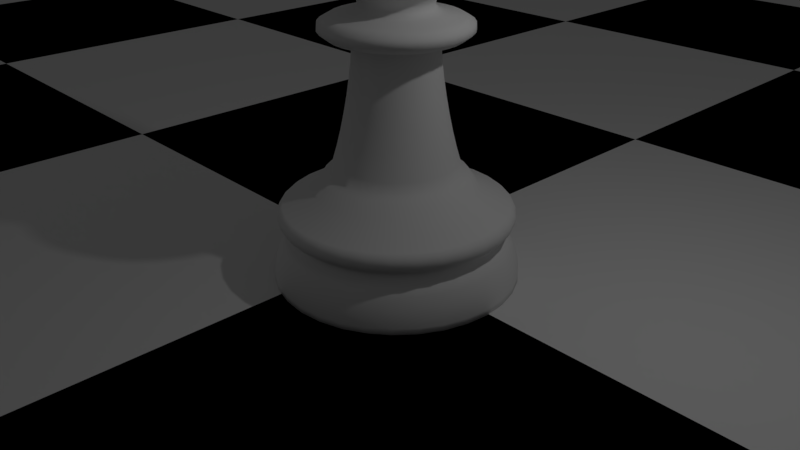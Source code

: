 # Source: chessBoard.blend  (saved by Blender 2.79.0; exported with 4.5.12 LTS)
import bpy
from mathutils import Matrix  # noqa: F401  (used for matrix-valued properties, if any)

bpy.ops.wm.read_factory_settings(use_empty=True)
scene = bpy.context.scene
scene.name = 'Scene'

# ---- collections
col_collection_1 = bpy.data.collections.new('Collection 1'); scene.collection.children.link(col_collection_1)

# ---- materials (node trees are filled in below, after node groups)
mat_white_box = bpy.data.materials.new('white_box')
mat_white_box.alpha_threshold = 0.0
mat_white_box.use_transparent_shadow = False
mat_white_box.roughness = 0.5
mat_black_box = bpy.data.materials.new('black_box')
mat_black_box.alpha_threshold = 0.0
mat_black_box.use_transparent_shadow = False
mat_black_box.diffuse_color = (0.0, 0.0, 0.0, 1.0)
mat_black_box.roughness = 0.5

# ---- material node trees

# ---- world
world_world = bpy.data.worlds.new('World'); scene.world = world_world
world_world.color = (0.05088, 0.05088, 0.05088)
world_world.use_sun_shadow = False
world_world.sun_shadow_jitter_overblur = 0.0
world_world.cycles.sampling_method = 'MANUAL'

# ---- cameras
cam_camera = bpy.data.cameras.new('Camera')
cam_camera.clip_end = 100.0
cam_camera.lens = 35.0
cam_camera.sensor_width = 32.0
cam_camera.sensor_height = 18.0
cam_camera.ortho_scale = 7.314
cam_camera.dof.focus_distance = 0.0
cam_camera.dof.aperture_fstop = 128.0

# ---- lights
light_lamp = bpy.data.lights.new('Lamp', 'POINT')
light_lamp.transmission_factor = 0.0
light_lamp.cutoff_distance = 30.0
light_lamp.energy = 100.0
light_lamp.shadow_buffer_clip_start = 1.001
light_lamp.shadow_soft_size = 0.1
light_lamp.shadow_maximum_resolution = 0.006
light_lamp.use_absolute_resolution = True

# ---- meshes
me_cylinder = bpy.data.meshes.new('Cylinder')
me_cylinder.from_pydata([(0.0, 1.5, -1.0), (0.2926, 1.471, -1.0), (0.574, 1.386, -1.0), (0.8334, 1.247, -1.0), (0.9891, 2.46e-07, 0.1283), (1.061, 1.061, -1.0), (1.247, 0.8334, -1.0), (1.386, 0.574, -1.0), (1.471, 0.2926, -1.0), (0.9701, 0.193, 0.1283), (1.5, 1.132e-07, -1.0), (1.471, -0.2926, -1.0), (1.386, -0.574, -1.0), (1.247, -0.8334, -1.0), (0.9138, 0.3785, 0.1283), (1.061, -1.061, -1.0), (0.8334, -1.247, -1.0), (0.574, -1.386, -1.0), (0.2926, -1.471, -1.0), (0.8224, 0.5495, 0.1283), (-4.888e-07, -1.5, -1.0), (-0.2926, -1.471, -1.0), (-0.574, -1.386, -1.0), (-0.8334, -1.247, -1.0), (0.6994, 0.6994, 0.1283), (-1.061, -1.061, -1.0), (-1.247, -0.8334, -1.0), (-1.386, -0.574, -1.0), (-1.471, -0.2926, -1.0), (0.5495, 0.8224, 0.1283), (-1.5, 1.448e-06, -1.0), (-1.471, 0.2926, -1.0), (-1.386, 0.574, -1.0), (-1.247, 0.8334, -1.0), (0.3785, 0.9138, 0.1283), (-1.061, 1.061, -1.0), (-0.8334, 1.247, -1.0), (-0.574, 1.386, -1.0), (-0.2926, 1.471, -1.0), (0.193, 0.9701, 0.1283), (8.413e-08, 0.7863, 0.3472), (0.1534, 0.7712, 0.3472), (0.3009, 0.7265, 0.3472), (0.4369, 0.6538, 0.3472), (0.556, 0.556, 0.3472), (0.6538, 0.4369, 0.3472), (0.7265, 0.3009, 0.3472), (0.7712, 0.1534, 0.3472), (0.7863, 2.954e-07, 0.3472), (0.7712, -0.1534, 0.3472), (0.7265, -0.3009, 0.3472), (0.6538, -0.4369, 0.3472), (0.556, -0.556, 0.3472), (0.4369, -0.6538, 0.3472), (0.3009, -0.7265, 0.3472), (0.1534, -0.7712, 0.3472), (-1.721e-07, -0.7863, 0.3472), (-0.1534, -0.7712, 0.3472), (-0.3009, -0.7265, 0.3472), (-0.4369, -0.6538, 0.3472), (-0.556, -0.556, 0.3472), (-0.6538, -0.4369, 0.3472), (-0.7265, -0.3009, 0.3472), (-0.7712, -0.1534, 0.3472), (-0.7863, 9.953e-07, 0.3472), (-0.7712, 0.1534, 0.3472), (-0.7265, 0.3009, 0.3472), (-0.6538, 0.4369, 0.3472), (-0.556, 0.556, 0.3472), (-0.4369, 0.6538, 0.3472), (-0.3009, 0.7265, 0.3472), (-0.1534, 0.7712, 0.3472), (0.9701, -0.193, 0.1283), (0.9138, -0.3785, 0.1283), (0.8224, -0.5495, 0.1283), (0.6994, -0.6994, 0.1283), (0.5495, -0.8224, 0.1283), (0.3785, -0.9138, 0.1283), (0.193, -0.9701, 0.1283), (-2.62e-07, -0.9891, 0.1283), (-0.193, -0.9701, 0.1283), (-0.3785, -0.9138, 0.1283), (-0.5495, -0.8224, 0.1283), (-0.6994, -0.6994, 0.1283), (-0.8224, -0.5495, 0.1283), (-0.9138, -0.3785, 0.1283), (-0.9701, -0.193, 0.1283), (-0.9891, 1.126e-06, 0.1283), (-0.9701, 0.193, 0.1283), (-0.9138, 0.3785, 0.1283), (-0.8224, 0.5495, 0.1283), (-0.6994, 0.6994, 0.1283), (-0.5495, 0.8224, 0.1283), (-0.3785, 0.9138, 0.1283), (-0.193, 0.9701, 0.1283), (6.025e-08, 0.9891, 0.1283), (-2.067e-07, -0.8637, 0.3143), (0.1685, -0.8471, 0.3143), (0.3305, -0.7979, 0.3143), (0.4798, -0.7181, 0.3143), (0.6107, -0.6107, 0.3143), (0.7181, -0.4798, 0.3143), (0.7979, -0.3305, 0.3143), (0.8471, -0.1685, 0.3143), (0.8637, 2.759e-07, 0.3143), (0.8471, 0.1685, 0.3143), (0.7979, 0.3305, 0.3143), (0.7181, 0.4798, 0.3143), (0.6107, 0.6107, 0.3143), (0.4798, 0.7181, 0.3143), (0.3305, 0.7979, 0.3143), (7.476e-08, 0.8637, 0.3143), (0.1685, 0.8471, 0.3143), (-0.1685, -0.8471, 0.3143), (-0.3305, -0.7979, 0.3143), (-0.4798, -0.7181, 0.3143), (-0.6107, -0.6107, 0.3143), (-0.7181, -0.4798, 0.3143), (-0.7979, -0.3305, 0.3143), (-0.8471, -0.1685, 0.3143), (-0.8637, 1.045e-06, 0.3143), (-0.8471, 0.1685, 0.3143), (-0.7979, 0.3305, 0.3143), (-0.7181, 0.4798, 0.3143), (-0.6107, 0.6107, 0.3143), (-0.4798, 0.7181, 0.3143), (-0.3305, 0.7979, 0.3143), (-0.1685, 0.8471, 0.3143), (1.35, 1.526e-07, -0.4868), (1.5, 1.132e-07, -0.9244), (1.407, 1.376e-07, -0.5793), (1.456, 1.249e-07, -0.695), (1.489, 1.163e-07, -0.8162), (1.324, 0.2633, -0.4868), (1.471, 0.2926, -0.9244), (1.38, 0.2745, -0.5793), (1.428, 0.2841, -0.695), (1.46, 0.2904, -0.8162), (1.247, 0.5165, -0.4868), (1.386, 0.574, -0.9244), (1.3, 0.5385, -0.5793), (1.345, 0.5572, -0.695), (1.375, 0.5696, -0.8162), (1.122, 0.7499, -0.4868), (1.247, 0.8334, -0.9244), (1.17, 0.7818, -0.5793), (1.211, 0.8089, -0.695), (1.238, 0.827, -0.8162), (0.9544, 0.9544, -0.4868), (1.061, 1.061, -0.9244), (0.9951, 0.9951, -0.5793), (1.03, 1.03, -0.695), (1.053, 1.053, -0.8162), (0.7499, 1.122, -0.4868), (0.8334, 1.247, -0.9244), (0.7818, 1.17, -0.5793), (0.8089, 1.211, -0.695), (0.827, 1.238, -0.8162), (0.5165, 1.247, -0.4868), (0.574, 1.386, -0.9244), (0.5385, 1.3, -0.5793), (0.5572, 1.345, -0.695), (0.5696, 1.375, -0.8162), (0.2633, 1.324, -0.4868), (0.2926, 1.471, -0.9244), (0.2745, 1.38, -0.5793), (0.2841, 1.428, -0.695), (0.2904, 1.46, -0.8162), (1.324, -0.2633, -0.4868), (1.471, -0.2926, -0.9244), (1.38, -0.2745, -0.5793), (1.428, -0.2841, -0.695), (1.46, -0.2904, -0.8162), (1.247, -0.5165, -0.4868), (1.386, -0.574, -0.9244), (1.3, -0.5385, -0.5793), (1.345, -0.5572, -0.695), (1.375, -0.5696, -0.8162), (1.122, -0.7499, -0.4868), (1.247, -0.8334, -0.9244), (1.17, -0.7818, -0.5793), (1.211, -0.8089, -0.695), (1.238, -0.827, -0.8162), (0.9544, -0.9544, -0.4868), (1.061, -1.061, -0.9244), (0.9951, -0.9951, -0.5793), (1.03, -1.03, -0.695), (1.053, -1.053, -0.8162), (0.7499, -1.122, -0.4868), (0.8334, -1.247, -0.9244), (0.7818, -1.17, -0.5793), (0.8089, -1.211, -0.695), (0.827, -1.238, -0.8162), (0.5165, -1.247, -0.4868), (0.574, -1.386, -0.9244), (0.5385, -1.3, -0.5793), (0.5572, -1.345, -0.695), (0.5696, -1.375, -0.8162), (0.2633, -1.324, -0.4868), (0.2926, -1.471, -0.9244), (0.2745, -1.38, -0.5793), (0.2841, -1.428, -0.695), (0.2904, -1.46, -0.8162), (-4.221e-07, -1.35, -0.4868), (-4.888e-07, -1.5, -0.9244), (-4.476e-07, -1.407, -0.5793), (-4.694e-07, -1.456, -0.695), (-4.837e-07, -1.489, -0.8162), (-0.2633, -1.324, -0.4868), (-0.2926, -1.471, -0.9244), (-0.2745, -1.38, -0.5793), (-0.2841, -1.428, -0.695), (-0.2904, -1.46, -0.8162), (-0.5165, -1.247, -0.4868), (-0.574, -1.386, -0.9244), (-0.5385, -1.3, -0.5793), (-0.5572, -1.345, -0.695), (-0.5696, -1.375, -0.8162), (-0.7499, -1.122, -0.4868), (-0.8334, -1.247, -0.9244), (-0.7818, -1.17, -0.5793), (-0.8089, -1.211, -0.695), (-0.827, -1.238, -0.8162), (-0.9544, -0.9544, -0.4868), (-1.061, -1.061, -0.9244), (-0.9951, -0.9951, -0.5793), (-1.03, -1.03, -0.695), (-1.053, -1.053, -0.8162), (-1.122, -0.7499, -0.4868), (-1.247, -0.8334, -0.9244), (-1.17, -0.7818, -0.5793), (-1.211, -0.8089, -0.695), (-1.238, -0.827, -0.8162), (-1.247, -0.5165, -0.4868), (-1.386, -0.574, -0.9244), (-1.3, -0.5385, -0.5793), (-1.345, -0.5572, -0.695), (-1.375, -0.5696, -0.8162), (-1.324, -0.2633, -0.4868), (-1.471, -0.2926, -0.9244), (-1.38, -0.2745, -0.5793), (-1.428, -0.284, -0.695), (-1.46, -0.2904, -0.8162), (-1.35, 1.354e-06, -0.4868), (-1.5, 1.448e-06, -0.9244), (-1.407, 1.39e-06, -0.5793), (-1.456, 1.421e-06, -0.695), (-1.489, 1.441e-06, -0.8162), (-1.324, 0.2633, -0.4868), (-1.471, 0.2926, -0.9244), (-1.38, 0.2745, -0.5793), (-1.428, 0.2841, -0.695), (-1.46, 0.2904, -0.8162), (-1.247, 0.5165, -0.4868), (-1.386, 0.574, -0.9244), (-1.3, 0.5385, -0.5793), (-1.345, 0.5572, -0.695), (-1.375, 0.5697, -0.8162), (-1.122, 0.7499, -0.4868), (-1.247, 0.8334, -0.9244), (-1.17, 0.7818, -0.5793), (-1.211, 0.8089, -0.695), (-1.238, 0.827, -0.8162), (-0.9544, 0.9544, -0.4868), (-1.061, 1.061, -0.9244), (-0.9951, 0.9951, -0.5793), (-1.03, 1.03, -0.695), (-1.053, 1.053, -0.8162), (-0.7499, 1.122, -0.4868), (-0.8334, 1.247, -0.9244), (-0.7818, 1.17, -0.5793), (-0.8089, 1.211, -0.695), (-0.827, 1.238, -0.8162), (-0.5165, 1.247, -0.4868), (-0.574, 1.386, -0.9244), (-0.5385, 1.3, -0.5793), (-0.5572, 1.345, -0.695), (-0.5696, 1.375, -0.8162), (-0.2633, 1.324, -0.4868), (-0.2926, 1.471, -0.9244), (-0.2745, 1.38, -0.5793), (-0.284, 1.428, -0.695), (-0.2904, 1.46, -0.8162), (0.0, 1.5, -0.9244), (1.772e-08, 1.35, -0.4868), (1.397e-09, 1.489, -0.8162), (5.122e-09, 1.456, -0.695), (1.094e-08, 1.407, -0.5793), (1.366, 1.484e-07, -0.05925), (1.404, 1.385e-07, -0.2649), (1.41, 1.369e-07, -0.1), (1.433, 1.311e-07, -0.1534), (1.43, 1.315e-07, -0.2113), (1.34, 0.2665, -0.05925), (1.377, 0.2739, -0.2649), (1.383, 0.2751, -0.1), (1.405, 0.2795, -0.1534), (1.403, 0.2791, -0.2113), (1.262, 0.5228, -0.05925), (1.297, 0.5372, -0.2649), (1.303, 0.5396, -0.1), (1.324, 0.5482, -0.1534), (1.322, 0.5474, -0.2113), (1.136, 0.7589, -0.05925), (1.167, 0.7799, -0.2649), (1.172, 0.7833, -0.1), (1.191, 0.7959, -0.1534), (1.189, 0.7947, -0.2113), (0.9659, 0.9659, -0.05925), (0.9926, 0.9926, -0.2649), (0.997, 0.997, -0.1), (1.013, 1.013, -0.1534), (1.011, 1.011, -0.2113), (0.7589, 1.136, -0.05925), (0.7799, 1.167, -0.2649), (0.7833, 1.172, -0.1), (0.7959, 1.191, -0.1534), (0.7947, 1.189, -0.2113), (0.5228, 1.262, -0.05925), (0.5372, 1.297, -0.2649), (0.5396, 1.303, -0.1), (0.5482, 1.324, -0.1534), (0.5474, 1.322, -0.2113), (0.2665, 1.34, -0.05925), (0.2739, 1.377, -0.2649), (0.2751, 1.383, -0.1), (0.2795, 1.405, -0.1534), (0.2791, 1.403, -0.2113), (1.34, -0.2665, -0.05925), (1.377, -0.2739, -0.2649), (1.383, -0.2751, -0.1), (1.405, -0.2795, -0.1534), (1.403, -0.2791, -0.2113), (1.262, -0.5228, -0.05925), (1.297, -0.5372, -0.2649), (1.303, -0.5396, -0.1), (1.324, -0.5482, -0.1534), (1.322, -0.5474, -0.2113), (1.136, -0.7589, -0.05925), (1.167, -0.7799, -0.2649), (1.172, -0.7833, -0.1), (1.191, -0.7959, -0.1534), (1.189, -0.7947, -0.2113), (0.9659, -0.9659, -0.05925), (0.9926, -0.9926, -0.2649), (0.997, -0.997, -0.1), (1.013, -1.013, -0.1534), (1.011, -1.011, -0.2113), (0.7589, -1.136, -0.05925), (0.7799, -1.167, -0.2649), (0.7833, -1.172, -0.1), (0.7959, -1.191, -0.1534), (0.7947, -1.189, -0.2113), (0.5228, -1.262, -0.05925), (0.5372, -1.297, -0.2649), (0.5396, -1.303, -0.1), (0.5482, -1.324, -0.1534), (0.5474, -1.322, -0.2113), (0.2665, -1.34, -0.05925), (0.2739, -1.377, -0.2649), (0.2751, -1.383, -0.1), (0.2795, -1.405, -0.1534), (0.2791, -1.403, -0.2113), (-4.293e-07, -1.366, -0.05925), (-4.461e-07, -1.404, -0.2649), (-4.487e-07, -1.41, -0.1), (-4.589e-07, -1.433, -0.1534), (-4.577e-07, -1.43, -0.2113), (-0.2665, -1.34, -0.05925), (-0.2739, -1.377, -0.2649), (-0.2751, -1.383, -0.1), (-0.2795, -1.405, -0.1534), (-0.2791, -1.403, -0.2113), (-0.5228, -1.262, -0.05925), (-0.5372, -1.297, -0.2649), (-0.5396, -1.303, -0.1), (-0.5482, -1.324, -0.1534), (-0.5474, -1.322, -0.2113), (-0.7589, -1.136, -0.05925), (-0.7799, -1.167, -0.2649), (-0.7833, -1.172, -0.1), (-0.7959, -1.191, -0.1534), (-0.7947, -1.189, -0.2113), (-0.9659, -0.9659, -0.05925), (-0.9926, -0.9926, -0.2649), (-0.997, -0.997, -0.1), (-1.013, -1.013, -0.1534), (-1.011, -1.011, -0.2113), (-1.136, -0.7589, -0.05925), (-1.167, -0.7799, -0.2649), (-1.172, -0.7833, -0.1), (-1.191, -0.7959, -0.1534), (-1.189, -0.7947, -0.2113), (-1.262, -0.5228, -0.05925), (-1.297, -0.5372, -0.2649), (-1.303, -0.5396, -0.1), (-1.324, -0.5482, -0.1534), (-1.322, -0.5474, -0.2113), (-1.34, -0.2665, -0.05925), (-1.377, -0.2739, -0.2649), (-1.383, -0.2751, -0.1), (-1.405, -0.2795, -0.1534), (-1.403, -0.2791, -0.2113), (-1.366, 1.364e-06, -0.05925), (-1.404, 1.388e-06, -0.2649), (-1.41, 1.392e-06, -0.1), (-1.433, 1.406e-06, -0.1534), (-1.43, 1.405e-06, -0.2113), (-1.34, 0.2665, -0.05925), (-1.377, 0.2739, -0.2649), (-1.383, 0.2751, -0.1), (-1.405, 0.2795, -0.1534), (-1.403, 0.2791, -0.2113), (-1.262, 0.5228, -0.05925), (-1.297, 0.5372, -0.2649), (-1.303, 0.5396, -0.1), (-1.324, 0.5482, -0.1534), (-1.322, 0.5474, -0.2113), (-1.136, 0.7589, -0.05925), (-1.167, 0.7799, -0.2649), (-1.172, 0.7833, -0.1), (-1.191, 0.7959, -0.1534), (-1.189, 0.7947, -0.2113), (-0.9659, 0.9659, -0.05925), (-0.9926, 0.9926, -0.2649), (-0.997, 0.997, -0.1), (-1.013, 1.013, -0.1534), (-1.011, 1.011, -0.2113), (-0.7589, 1.136, -0.05925), (-0.7799, 1.167, -0.2649), (-0.7833, 1.172, -0.1), (-0.7959, 1.191, -0.1534), (-0.7947, 1.189, -0.2113), (-0.5228, 1.262, -0.05925), (-0.5372, 1.297, -0.2649), (-0.5396, 1.303, -0.1), (-0.5482, 1.324, -0.1534), (-0.5474, 1.322, -0.2113), (-0.2665, 1.34, -0.05925), (-0.2739, 1.377, -0.2649), (-0.2751, 1.383, -0.1), (-0.2795, 1.405, -0.1534), (-0.2791, 1.403, -0.2113), (1.135e-08, 1.404, -0.2649), (1.58e-08, 1.366, -0.05925), (8.382e-09, 1.43, -0.2113), (7.916e-09, 1.433, -0.1534), (1.071e-08, 1.41, -0.1), (1.306, 1.631e-07, -0.3383), (1.316, 1.611e-07, -0.4682), (1.281, 1.692e-07, -0.3635), (1.27, 1.718e-07, -0.3918), (1.272, 1.718e-07, -0.4205), (1.288, 1.68e-07, -0.4468), (1.281, 0.2548, -0.3383), (1.29, 0.2566, -0.4682), (1.257, 0.25, -0.3635), (1.245, 0.2477, -0.3918), (1.247, 0.2481, -0.4205), (1.263, 0.2512, -0.4468), (1.207, 0.4998, -0.3383), (1.215, 0.5034, -0.4682), (1.184, 0.4904, -0.3635), (1.173, 0.4859, -0.3918), (1.175, 0.4867, -0.4205), (1.19, 0.4927, -0.4468), (1.086, 0.7256, -0.3383), (1.094, 0.7309, -0.4682), (1.065, 0.7119, -0.3635), (1.056, 0.7054, -0.3918), (1.057, 0.7065, -0.4205), (1.071, 0.7153, -0.4468), (0.9235, 0.9235, -0.3383), (0.9302, 0.9302, -0.4682), (0.9061, 0.9061, -0.3635), (0.8978, 0.8978, -0.3918), (0.8993, 0.8993, -0.4205), (0.9104, 0.9104, -0.4468), (0.7256, 1.086, -0.3383), (0.7309, 1.094, -0.4682), (0.7119, 1.065, -0.3635), (0.7054, 1.056, -0.3918), (0.7065, 1.057, -0.4205), (0.7153, 1.071, -0.4468), (0.4998, 1.207, -0.3383), (0.5034, 1.215, -0.4682), (0.4904, 1.184, -0.3635), (0.4859, 1.173, -0.3918), (0.4867, 1.175, -0.4205), (0.4927, 1.19, -0.4468), (0.2548, 1.281, -0.3383), (0.2566, 1.29, -0.4682), (0.25, 1.257, -0.3635), (0.2477, 1.245, -0.3918), (0.2481, 1.247, -0.4205), (0.2512, 1.263, -0.4468), (1.281, -0.2548, -0.3383), (1.29, -0.2566, -0.4682), (1.257, -0.25, -0.3635), (1.245, -0.2477, -0.3918), (1.247, -0.2481, -0.4205), (1.263, -0.2512, -0.4468), (1.207, -0.4998, -0.3383), (1.215, -0.5034, -0.4682), (1.184, -0.4904, -0.3635), (1.173, -0.4859, -0.3918), (1.175, -0.4867, -0.4205), (1.19, -0.4927, -0.4468), (1.086, -0.7256, -0.3383), (1.094, -0.7309, -0.4682), (1.065, -0.7119, -0.3635), (1.056, -0.7054, -0.3918), (1.057, -0.7065, -0.4205), (1.071, -0.7153, -0.4468), (0.9235, -0.9235, -0.3383), (0.9302, -0.9302, -0.4682), (0.9061, -0.9061, -0.3635), (0.8978, -0.8978, -0.3918), (0.8993, -0.8993, -0.4205), (0.9104, -0.9104, -0.4468), (0.7256, -1.086, -0.3383), (0.7309, -1.094, -0.4682), (0.7119, -1.065, -0.3635), (0.7054, -1.056, -0.3918), (0.7065, -1.057, -0.4205), (0.7153, -1.071, -0.4468), (0.4998, -1.207, -0.3383), (0.5034, -1.215, -0.4682), (0.4904, -1.184, -0.3635), (0.4859, -1.173, -0.3918), (0.4867, -1.175, -0.4205), (0.4927, -1.19, -0.4468), (0.2548, -1.281, -0.3383), (0.2566, -1.29, -0.4682), (0.25, -1.257, -0.3635), (0.2477, -1.245, -0.3918), (0.2481, -1.247, -0.4205), (0.2512, -1.263, -0.4468), (-4.016e-07, -1.306, -0.3383), (-4.064e-07, -1.316, -0.4682), (-3.901e-07, -1.281, -0.3635), (-3.846e-07, -1.27, -0.3918), (-3.86e-07, -1.272, -0.4205), (-3.934e-07, -1.288, -0.4468), (-0.2548, -1.281, -0.3383), (-0.2566, -1.29, -0.4682), (-0.25, -1.257, -0.3635), (-0.2477, -1.245, -0.3918), (-0.2481, -1.247, -0.4205), (-0.2512, -1.263, -0.4468), (-0.4998, -1.207, -0.3383), (-0.5034, -1.215, -0.4682), (-0.4904, -1.184, -0.3635), (-0.4859, -1.173, -0.3918), (-0.4867, -1.175, -0.4205), (-0.4927, -1.19, -0.4468), (-0.7256, -1.086, -0.3383), (-0.7309, -1.094, -0.4682), (-0.7119, -1.065, -0.3635), (-0.7054, -1.056, -0.3918), (-0.7065, -1.057, -0.4205), (-0.7153, -1.071, -0.4468), (-0.9235, -0.9235, -0.3383), (-0.9302, -0.9302, -0.4682), (-0.9061, -0.9061, -0.3635), (-0.8978, -0.8978, -0.3918), (-0.8993, -0.8993, -0.4205), (-0.9104, -0.9104, -0.4468), (-1.086, -0.7256, -0.3383), (-1.094, -0.7309, -0.4682), (-1.065, -0.7119, -0.3635), (-1.056, -0.7054, -0.3918), (-1.057, -0.7065, -0.4205), (-1.071, -0.7153, -0.4468), (-1.207, -0.4998, -0.3383), (-1.215, -0.5034, -0.4682), (-1.184, -0.4904, -0.3635), (-1.173, -0.4859, -0.3918), (-1.175, -0.4867, -0.4205), (-1.19, -0.4927, -0.4468), (-1.281, -0.2548, -0.3383), (-1.29, -0.2566, -0.4682), (-1.257, -0.25, -0.3635), (-1.245, -0.2477, -0.3918), (-1.247, -0.2481, -0.4205), (-1.263, -0.2512, -0.4468), (-1.306, 1.326e-06, -0.3383), (-1.316, 1.332e-06, -0.4682), (-1.281, 1.31e-06, -0.3635), (-1.27, 1.302e-06, -0.3918), (-1.272, 1.304e-06, -0.4205), (-1.288, 1.314e-06, -0.4468), (-1.281, 0.2548, -0.3383), (-1.29, 0.2566, -0.4682), (-1.257, 0.25, -0.3635), (-1.245, 0.2477, -0.3918), (-1.247, 0.2481, -0.4205), (-1.263, 0.2512, -0.4468), (-1.207, 0.4998, -0.3383), (-1.215, 0.5034, -0.4682), (-1.184, 0.4904, -0.3635), (-1.173, 0.4859, -0.3918), (-1.175, 0.4867, -0.4205), (-1.19, 0.4927, -0.4468), (-1.086, 0.7256, -0.3383), (-1.094, 0.7309, -0.4682), (-1.065, 0.7119, -0.3635), (-1.056, 0.7054, -0.3918), (-1.057, 0.7065, -0.4205), (-1.071, 0.7153, -0.4468), (-0.9235, 0.9235, -0.3383), (-0.9302, 0.9302, -0.4682), (-0.9061, 0.9061, -0.3635), (-0.8978, 0.8978, -0.3918), (-0.8993, 0.8993, -0.4205), (-0.9104, 0.9104, -0.4468), (-0.7256, 1.086, -0.3383), (-0.7309, 1.094, -0.4682), (-0.7119, 1.065, -0.3635), (-0.7054, 1.056, -0.3918), (-0.7065, 1.057, -0.4205), (-0.7153, 1.071, -0.4468), (-0.4998, 1.207, -0.3383), (-0.5034, 1.215, -0.4682), (-0.4904, 1.184, -0.3635), (-0.4859, 1.173, -0.3918), (-0.4867, 1.175, -0.4205), (-0.4927, 1.19, -0.4468), (-0.2548, 1.281, -0.3383), (-0.2566, 1.29, -0.4682), (-0.25, 1.257, -0.3635), (-0.2477, 1.245, -0.3918), (-0.2481, 1.247, -0.4205), (-0.2512, 1.263, -0.4468), (2.23e-08, 1.316, -0.4682), (2.4e-08, 1.306, -0.3383), (2.596e-08, 1.288, -0.4468), (2.817e-08, 1.272, -0.4205), (2.887e-08, 1.27, -0.3918), (2.724e-08, 1.281, -0.3635), (0.4882, 0.0971, 1.874), (-0.3519, -0.3519, 1.874), (0.4598, 0.1905, 1.874), (-0.2765, -0.4138, 1.874), (0.4138, 0.2765, 1.874), (-0.1905, -0.4598, 1.874), (-0.0971, 0.4882, 1.874), (0.3519, 0.3519, 1.874), (-0.0971, -0.4882, 1.874), (-0.1905, 0.4598, 1.874), (0.2765, 0.4138, 1.874), (-6.468e-08, -0.4977, 1.874), (-0.2765, 0.4138, 1.874), (0.1905, 0.4598, 1.874), (0.0971, -0.4882, 1.874), (-0.3519, 0.3519, 1.874), (0.0971, 0.4882, 1.874), (0.1905, -0.4598, 1.874), (-0.4138, 0.2765, 1.874), (0.2765, -0.4138, 1.874), (-0.4598, 0.1905, 1.874), (0.3519, -0.3519, 1.874), (-0.4882, 0.0971, 1.874), (0.4138, -0.2765, 1.874), (-0.4977, 8.045e-07, 1.874), (0.4598, -0.1905, 1.874), (-0.4882, -0.0971, 1.874), (0.4882, -0.0971, 1.874), (-0.4598, -0.1905, 1.874), (0.4977, 3.615e-07, 1.874), (-0.4138, -0.2765, 1.874), (9.749e-08, 0.4977, 1.874), (0.534, 0.1062, 3.593), (0.6276, 0.1248, 2.518), (0.6415, 0.1276, 3.408), (0.7089, 0.141, 3.186), (0.7296, 0.1451, 2.949), (0.7016, 0.1396, 2.718), (-0.385, -0.385, 3.593), (-0.4525, -0.4525, 2.518), (-0.4625, -0.4625, 3.408), (-0.5111, -0.5111, 3.186), (-0.526, -0.526, 2.949), (-0.5058, -0.5058, 2.718), (0.503, 0.2084, 3.593), (0.5912, 0.2449, 2.518), (0.6043, 0.2503, 3.408), (0.6678, 0.2766, 3.186), (0.6873, 0.2847, 2.949), (0.6609, 0.2738, 2.718), (-0.3025, -0.4527, 3.593), (-0.3555, -0.5321, 2.518), (-0.3634, -0.5438, 3.408), (-0.4016, -0.601, 3.186), (-0.4133, -0.6185, 2.949), (-0.3974, -0.5948, 2.718), (0.4527, 0.3025, 3.593), (0.5321, 0.3555, 2.518), (0.5438, 0.3634, 3.408), (0.601, 0.4016, 3.186), (0.6185, 0.4133, 2.949), (0.5948, 0.3974, 2.718), (-0.2084, -0.503, 3.593), (-0.2449, -0.5912, 2.518), (-0.2503, -0.6043, 3.408), (-0.2766, -0.6678, 3.186), (-0.2847, -0.6873, 2.949), (-0.2738, -0.6609, 2.718), (-0.1062, 0.534, 3.593), (-0.1248, 0.6276, 2.518), (-0.1276, 0.6415, 3.408), (-0.141, 0.7089, 3.186), (-0.1451, 0.7296, 2.949), (-0.1396, 0.7016, 2.718), (0.385, 0.385, 3.593), (0.4525, 0.4525, 2.518), (0.4625, 0.4625, 3.408), (0.5111, 0.5111, 3.186), (0.526, 0.526, 2.949), (0.5058, 0.5058, 2.718), (-0.1062, -0.534, 3.593), (-0.1248, -0.6276, 2.518), (-0.1276, -0.6415, 3.408), (-0.141, -0.7089, 3.186), (-0.1451, -0.7296, 2.949), (-0.1396, -0.7016, 2.718), (-0.2084, 0.503, 3.593), (-0.2449, 0.5912, 2.518), (-0.2503, 0.6043, 3.408), (-0.2766, 0.6678, 3.186), (-0.2847, 0.6873, 2.949), (-0.2738, 0.6609, 2.718), (0.3025, 0.4527, 3.593), (0.3555, 0.5321, 2.518), (0.3634, 0.5438, 3.408), (0.4016, 0.601, 3.186), (0.4133, 0.6185, 2.949), (0.3974, 0.5948, 2.718), (-1.081e-07, -0.5445, 3.593), (-1.423e-07, -0.6399, 2.518), (-1.554e-07, -0.654, 3.408), (-1.844e-07, -0.7228, 3.186), (-1.926e-07, -0.7439, 2.949), (-1.776e-07, -0.7154, 2.718), (-0.3025, 0.4527, 3.593), (-0.3555, 0.5321, 2.518), (-0.3634, 0.5438, 3.408), (-0.4016, 0.601, 3.186), (-0.4133, 0.6185, 2.949), (-0.3974, 0.5948, 2.718), (0.2084, 0.503, 3.593), (0.2449, 0.5912, 2.518), (0.2503, 0.6043, 3.408), (0.2766, 0.6678, 3.186), (0.2847, 0.6873, 2.949), (0.2738, 0.6609, 2.718), (0.1062, -0.534, 3.593), (0.1248, -0.6276, 2.518), (0.1276, -0.6415, 3.408), (0.141, -0.7089, 3.186), (0.1451, -0.7296, 2.949), (0.1396, -0.7016, 2.718), (-0.385, 0.385, 3.593), (-0.4525, 0.4525, 2.518), (-0.4625, 0.4625, 3.408), (-0.5111, 0.5111, 3.186), (-0.526, 0.526, 2.949), (-0.5058, 0.5058, 2.718), (0.1062, 0.534, 3.593), (0.1248, 0.6276, 2.518), (0.1276, 0.6415, 3.408), (0.141, 0.7089, 3.186), (0.1451, 0.7296, 2.949), (0.1396, 0.7016, 2.718), (0.2084, -0.503, 3.593), (0.2449, -0.5912, 2.518), (0.2503, -0.6043, 3.408), (0.2766, -0.6678, 3.186), (0.2847, -0.6873, 2.949), (0.2738, -0.6609, 2.718), (-0.4527, 0.3025, 3.593), (-0.5321, 0.3555, 2.518), (-0.5438, 0.3634, 3.408), (-0.601, 0.4016, 3.186), (-0.6185, 0.4133, 2.949), (-0.5948, 0.3974, 2.718), (0.3025, -0.4527, 3.593), (0.3555, -0.5321, 2.518), (0.3634, -0.5438, 3.408), (0.4016, -0.601, 3.186), (0.4133, -0.6185, 2.949), (0.3974, -0.5948, 2.718), (-0.503, 0.2084, 3.593), (-0.5912, 0.2449, 2.518), (-0.6043, 0.2503, 3.408), (-0.6678, 0.2766, 3.186), (-0.6873, 0.2847, 2.949), (-0.6609, 0.2738, 2.718), (0.385, -0.385, 3.593), (0.4525, -0.4525, 2.518), (0.4625, -0.4625, 3.408), (0.5111, -0.5111, 3.186), (0.526, -0.526, 2.949), (0.5058, -0.5058, 2.718), (-0.534, 0.1062, 3.593), (-0.6276, 0.1248, 2.518), (-0.6415, 0.1276, 3.408), (-0.7089, 0.141, 3.186), (-0.7296, 0.1451, 2.949), (-0.7016, 0.1396, 2.718), (0.4527, -0.3025, 3.593), (0.5321, -0.3555, 2.518), (0.5438, -0.3634, 3.408), (0.601, -0.4016, 3.186), (0.6185, -0.4133, 2.949), (0.5948, -0.3974, 2.718), (-0.5445, 8.232e-07, 3.593), (-0.6399, 8.94e-07, 2.518), (-0.6541, 8.963e-07, 3.408), (-0.7228, 9.429e-07, 3.186), (-0.7439, 9.589e-07, 2.949), (-0.7154, 9.415e-07, 2.718), (0.503, -0.2084, 3.593), (0.5912, -0.2449, 2.518), (0.6043, -0.2503, 3.408), (0.6678, -0.2766, 3.186), (0.6873, -0.2847, 2.949), (0.6609, -0.2738, 2.718), (-0.534, -0.1062, 3.593), (-0.6276, -0.1248, 2.518), (-0.6415, -0.1276, 3.408), (-0.7089, -0.141, 3.186), (-0.7296, -0.1451, 2.949), (-0.7016, -0.1396, 2.718), (0.534, -0.1062, 3.593), (0.6276, -0.1248, 2.518), (0.6415, -0.1276, 3.408), (0.7089, -0.141, 3.186), (0.7296, -0.1451, 2.949), (0.7016, -0.1396, 2.718), (-0.503, -0.2084, 3.593), (-0.5912, -0.2449, 2.518), (-0.6043, -0.2503, 3.408), (-0.6678, -0.2766, 3.186), (-0.6873, -0.2847, 2.949), (-0.6609, -0.2738, 2.718), (0.6399, 3.244e-07, 2.518), (0.5445, 3.386e-07, 3.593), (0.7154, 3.056e-07, 2.718), (0.7439, 2.967e-07, 2.949), (0.7228, 3.003e-07, 3.186), (0.6541, 3.147e-07, 3.408), (-0.5321, -0.3555, 2.518), (-0.4527, -0.3025, 3.593), (-0.5948, -0.3974, 2.718), (-0.6185, -0.4133, 2.949), (-0.601, -0.4016, 3.186), (-0.5438, -0.3634, 3.408), (6.622e-08, 0.6399, 2.518), (6.934e-08, 0.5445, 3.593), (5.546e-08, 0.7154, 2.718), (5.074e-08, 0.7439, 2.949), (5.192e-08, 0.7228, 3.186), (5.753e-08, 0.6541, 3.408), (0.7622, 3.075e-07, 2.159), (0.7783, 3.046e-07, 1.927), (0.8765, 2.82e-07, 2.093), (0.8824, 2.809e-07, 2.008), (-0.6338, -0.4235, 2.159), (-0.6471, -0.4324, 1.927), (-0.7288, -0.487, 2.093), (-0.7337, -0.4902, 2.008), (6.787e-08, 0.7622, 2.159), (7.173e-08, 0.7783, 1.927), (5.885e-08, 0.8765, 2.093), (5.996e-08, 0.8824, 2.008), (0.7633, 0.1518, 1.927), (0.7476, 0.1487, 2.159), (0.8655, 0.1722, 2.008), (0.8597, 0.171, 2.093), (-0.5503, -0.5503, 1.927), (-0.539, -0.539, 2.159), (-0.624, -0.624, 2.008), (-0.6198, -0.6198, 2.093), (0.719, 0.2978, 1.927), (0.7042, 0.2917, 2.159), (0.8152, 0.3377, 2.008), (0.8098, 0.3354, 2.093), (-0.4324, -0.6471, 1.927), (-0.4235, -0.6338, 2.159), (-0.4902, -0.7337, 2.008), (-0.487, -0.7288, 2.093), (0.6471, 0.4324, 1.927), (0.6338, 0.4235, 2.159), (0.7337, 0.4902, 2.008), (0.7288, 0.487, 2.093), (-0.2978, -0.719, 1.927), (-0.2917, -0.7042, 2.159), (-0.3377, -0.8152, 2.008), (-0.3354, -0.8098, 2.093), (-0.1518, 0.7633, 1.927), (-0.1487, 0.7476, 2.159), (-0.1721, 0.8655, 2.008), (-0.171, 0.8597, 2.093), (0.5503, 0.5503, 1.927), (0.539, 0.539, 2.159), (0.624, 0.624, 2.008), (0.6198, 0.6198, 2.093), (-0.1518, -0.7633, 1.927), (-0.1487, -0.7476, 2.159), (-0.1722, -0.8655, 2.008), (-0.171, -0.8597, 2.093), (-0.2978, 0.719, 1.927), (-0.2917, 0.7042, 2.159), (-0.3377, 0.8152, 2.008), (-0.3354, 0.8098, 2.093), (0.4324, 0.6471, 1.927), (0.4235, 0.6338, 2.159), (0.4902, 0.7337, 2.008), (0.487, 0.7288, 2.093), (-1.819e-07, -0.7783, 1.927), (-1.805e-07, -0.7622, 2.159), (-2.28e-07, -0.8824, 2.008), (-2.275e-07, -0.8765, 2.093), (-0.4324, 0.6471, 1.927), (-0.4235, 0.6338, 2.159), (-0.4902, 0.7337, 2.008), (-0.487, 0.7288, 2.093), (0.2978, 0.719, 1.927), (0.2917, 0.7042, 2.159), (0.3377, 0.8152, 2.008), (0.3354, 0.8098, 2.093), (0.1518, -0.7633, 1.927), (0.1487, -0.7476, 2.159), (0.1722, -0.8655, 2.008), (0.171, -0.8597, 2.093), (-0.5503, 0.5503, 1.927), (-0.539, 0.539, 2.159), (-0.624, 0.624, 2.008), (-0.6198, 0.6198, 2.093), (0.1518, 0.7633, 1.927), (0.1487, 0.7476, 2.159), (0.1722, 0.8655, 2.008), (0.171, 0.8597, 2.093), (0.2978, -0.719, 1.927), (0.2917, -0.7042, 2.159), (0.3377, -0.8152, 2.008), (0.3354, -0.8098, 2.093), (-0.6471, 0.4324, 1.927), (-0.6338, 0.4235, 2.159), (-0.7337, 0.4902, 2.008), (-0.7288, 0.487, 2.093), (0.4324, -0.6471, 1.927), (0.4235, -0.6338, 2.159), (0.4902, -0.7337, 2.008), (0.487, -0.7288, 2.093), (-0.719, 0.2978, 1.927), (-0.7042, 0.2917, 2.159), (-0.8152, 0.3377, 2.008), (-0.8098, 0.3354, 2.093), (0.5503, -0.5503, 1.927), (0.539, -0.539, 2.159), (0.624, -0.624, 2.008), (0.6198, -0.6198, 2.093), (-0.7633, 0.1518, 1.927), (-0.7476, 0.1487, 2.159), (-0.8655, 0.1722, 2.008), (-0.8597, 0.171, 2.093), (0.6471, -0.4324, 1.927), (0.6338, -0.4235, 2.159), (0.7337, -0.4902, 2.008), (0.7288, -0.487, 2.093), (-0.7783, 9.973e-07, 1.927), (-0.7622, 9.86e-07, 2.159), (-0.8824, 1.066e-06, 2.008), (-0.8765, 1.063e-06, 2.093), (0.719, -0.2978, 1.927), (0.7042, -0.2917, 2.159), (0.8152, -0.3377, 2.008), (0.8098, -0.3354, 2.093), (-0.7633, -0.1518, 1.927), (-0.7476, -0.1487, 2.159), (-0.8655, -0.1721, 2.008), (-0.8597, -0.171, 2.093), (0.7633, -0.1518, 1.927), (0.7476, -0.1487, 2.159), (0.8655, -0.1722, 2.008), (0.8597, -0.171, 2.093), (-0.719, -0.2978, 1.927), (-0.7042, -0.2917, 2.159), (-0.8152, -0.3377, 2.008), (-0.8098, -0.3354, 2.093), (0.4918, 0.09783, 1.805), (0.7289, 0.145, 0.4828), (0.5048, 0.1004, 1.638), (0.5272, 0.1049, 1.448), (0.558, 0.111, 1.242), (0.5955, 0.1185, 1.033), (0.638, 0.1269, 0.83), (0.6832, 0.1359, 0.6435), (0.7432, 3.055e-07, 0.4828), (0.5014, 3.608e-07, 1.805), (0.6966, 3.164e-07, 0.6435), (0.6505, 3.27e-07, 0.83), (0.6072, 3.369e-07, 1.033), (0.5689, 3.458e-07, 1.242), (0.5376, 3.529e-07, 1.448), (0.5147, 3.58e-07, 1.638), (-0.3546, -0.3546, 1.805), (-0.5255, -0.5255, 0.4828), (-0.3639, -0.3639, 1.638), (-0.3801, -0.3801, 1.448), (-0.4023, -0.4023, 1.242), (-0.4294, -0.4294, 1.033), (-0.46, -0.46, 0.83), (-0.4926, -0.4926, 0.6435), (-0.618, -0.4129, 0.4828), (-0.4169, -0.2786, 1.805), (-0.5792, -0.387, 0.6435), (-0.5409, -0.3614, 0.83), (-0.5049, -0.3374, 1.033), (-0.4731, -0.3161, 1.242), (-0.447, -0.2987, 1.448), (-0.4279, -0.2859, 1.638), (0.4633, 0.1919, 1.805), (0.6866, 0.2844, 0.4828), (0.4755, 0.197, 1.638), (0.4966, 0.2057, 1.448), (0.5256, 0.2177, 1.242), (0.561, 0.2324, 1.033), (0.601, 0.2489, 0.83), (0.6436, 0.2666, 0.6435), (-0.2786, -0.4169, 1.805), (-0.4129, -0.618, 0.4828), (-0.2859, -0.4279, 1.638), (-0.2987, -0.447, 1.448), (-0.3161, -0.4731, 1.242), (-0.3374, -0.5049, 1.033), (-0.3614, -0.5409, 0.83), (-0.387, -0.5792, 0.6435), (0.4169, 0.2786, 1.805), (0.618, 0.4129, 0.4828), (0.4279, 0.2859, 1.638), (0.447, 0.2987, 1.448), (0.4731, 0.3161, 1.242), (0.5049, 0.3374, 1.033), (0.5409, 0.3614, 0.83), (0.5792, 0.387, 0.6435), (-0.1919, -0.4633, 1.805), (-0.2844, -0.6866, 0.4828), (-0.197, -0.4755, 1.638), (-0.2057, -0.4966, 1.448), (-0.2177, -0.5256, 1.242), (-0.2324, -0.561, 1.033), (-0.2489, -0.601, 0.83), (-0.2666, -0.6436, 0.6435), (-0.09783, 0.4918, 1.805), (-0.145, 0.7289, 0.4828), (-0.1004, 0.5048, 1.638), (-0.1049, 0.5272, 1.448), (-0.111, 0.558, 1.242), (-0.1185, 0.5955, 1.033), (-0.1269, 0.638, 0.83), (-0.1359, 0.6832, 0.6435), (8.781e-08, 0.7432, 0.4828), (9.822e-08, 0.5014, 1.805), (9.156e-08, 0.6966, 0.6435), (9.476e-08, 0.6505, 0.83), (9.709e-08, 0.6072, 1.033), (9.884e-08, 0.5689, 1.242), (9.965e-08, 0.5376, 1.448), (9.936e-08, 0.5147, 1.638), (0.3546, 0.3546, 1.805), (0.5255, 0.5255, 0.4828), (0.3639, 0.3639, 1.638), (0.3801, 0.3801, 1.448), (0.4023, 0.4023, 1.242), (0.4294, 0.4294, 1.033), (0.46, 0.46, 0.83), (0.4926, 0.4926, 0.6435), (-0.09783, -0.4918, 1.805), (-0.145, -0.7289, 0.4828), (-0.1004, -0.5048, 1.638), (-0.1049, -0.5272, 1.448), (-0.111, -0.558, 1.242), (-0.1185, -0.5955, 1.033), (-0.1269, -0.638, 0.83), (-0.1359, -0.6832, 0.6435), (-0.1919, 0.4633, 1.805), (-0.2844, 0.6866, 0.4828), (-0.197, 0.4755, 1.638), (-0.2057, 0.4966, 1.448), (-0.2177, 0.5256, 1.242), (-0.2324, 0.561, 1.033), (-0.2489, 0.601, 0.83), (-0.2666, 0.6436, 0.6435), (0.2786, 0.4169, 1.805), (0.4129, 0.618, 0.4828), (0.2859, 0.4279, 1.638), (0.2987, 0.447, 1.448), (0.3161, 0.4731, 1.242), (0.3374, 0.5049, 1.033), (0.3614, 0.5409, 0.83), (0.387, 0.5792, 0.6435), (-6.517e-08, -0.5014, 1.805), (-1.544e-07, -0.7432, 0.4828), (-6.834e-08, -0.5147, 1.638), (-7.544e-08, -0.5376, 1.448), (-8.65e-08, -0.5689, 1.242), (-1.007e-07, -0.6072, 1.033), (-1.171e-07, -0.6505, 0.83), (-1.354e-07, -0.6966, 0.6435), (-0.2786, 0.4169, 1.805), (-0.4129, 0.618, 0.4828), (-0.2859, 0.4279, 1.638), (-0.2987, 0.447, 1.448), (-0.3161, 0.4731, 1.242), (-0.3374, 0.5049, 1.033), (-0.3614, 0.5409, 0.83), (-0.387, 0.5792, 0.6435), (0.1919, 0.4633, 1.805), (0.2844, 0.6866, 0.4828), (0.197, 0.4755, 1.638), (0.2057, 0.4966, 1.448), (0.2177, 0.5256, 1.242), (0.2324, 0.561, 1.033), (0.2489, 0.601, 0.83), (0.2666, 0.6436, 0.6435), (0.09783, -0.4918, 1.805), (0.145, -0.7289, 0.4828), (0.1004, -0.5048, 1.638), (0.1049, -0.5272, 1.448), (0.111, -0.558, 1.242), (0.1185, -0.5955, 1.033), (0.1269, -0.638, 0.83), (0.1359, -0.6832, 0.6435), (-0.3546, 0.3546, 1.805), (-0.5255, 0.5255, 0.4828), (-0.3639, 0.3639, 1.638), (-0.3801, 0.3801, 1.448), (-0.4023, 0.4023, 1.242), (-0.4294, 0.4294, 1.033), (-0.46, 0.46, 0.83), (-0.4926, 0.4926, 0.6435), (0.09783, 0.4918, 1.805), (0.145, 0.7289, 0.4828), (0.1004, 0.5048, 1.638), (0.1049, 0.5272, 1.448), (0.111, 0.558, 1.242), (0.1185, 0.5955, 1.033), (0.1269, 0.638, 0.83), (0.1359, 0.6832, 0.6435), (0.1919, -0.4633, 1.805), (0.2844, -0.6866, 0.4828), (0.197, -0.4755, 1.638), (0.2057, -0.4966, 1.448), (0.2177, -0.5256, 1.242), (0.2324, -0.561, 1.033), (0.2489, -0.601, 0.83), (0.2666, -0.6436, 0.6435), (-0.4169, 0.2786, 1.805), (-0.618, 0.4129, 0.4828), (-0.4279, 0.2859, 1.638), (-0.447, 0.2987, 1.448), (-0.4731, 0.3161, 1.242), (-0.5049, 0.3374, 1.033), (-0.5409, 0.3614, 0.83), (-0.5792, 0.387, 0.6435), (0.2786, -0.4169, 1.805), (0.4129, -0.618, 0.4828), (0.2859, -0.4279, 1.638), (0.2987, -0.447, 1.448), (0.3161, -0.4731, 1.242), (0.3374, -0.5049, 1.033), (0.3614, -0.5409, 0.83), (0.387, -0.5792, 0.6435), (-0.4633, 0.1919, 1.805), (-0.6866, 0.2844, 0.4828), (-0.4755, 0.197, 1.638), (-0.4966, 0.2057, 1.448), (-0.5256, 0.2177, 1.242), (-0.561, 0.2324, 1.033), (-0.601, 0.2489, 0.83), (-0.6436, 0.2666, 0.6435), (0.3546, -0.3546, 1.805), (0.5255, -0.5255, 0.4828), (0.3639, -0.3639, 1.638), (0.3801, -0.3801, 1.448), (0.4023, -0.4023, 1.242), (0.4294, -0.4294, 1.033), (0.46, -0.46, 0.83), (0.4926, -0.4926, 0.6435), (-0.4918, 0.09783, 1.805), (-0.7289, 0.145, 0.4828), (-0.5048, 0.1004, 1.638), (-0.5272, 0.1049, 1.448), (-0.558, 0.111, 1.242), (-0.5955, 0.1185, 1.033), (-0.638, 0.1269, 0.83), (-0.6832, 0.1359, 0.6435), (0.4169, -0.2786, 1.805), (0.618, -0.4129, 0.4828), (0.4279, -0.2859, 1.638), (0.447, -0.2987, 1.448), (0.4731, -0.3161, 1.242), (0.5049, -0.3374, 1.033), (0.5409, -0.3614, 0.83), (0.5792, -0.387, 0.6435), (-0.5014, 8.071e-07, 1.805), (-0.7432, 9.671e-07, 0.4828), (-0.5147, 8.162e-07, 1.638), (-0.5376, 8.316e-07, 1.448), (-0.5689, 8.524e-07, 1.242), (-0.6072, 8.775e-07, 1.033), (-0.6505, 9.063e-07, 0.83), (-0.6966, 9.364e-07, 0.6435), (0.4633, -0.1919, 1.805), (0.6866, -0.2844, 0.4828), (0.4755, -0.197, 1.638), (0.4966, -0.2057, 1.448), (0.5256, -0.2177, 1.242), (0.561, -0.2324, 1.033), (0.601, -0.2489, 0.83), (0.6436, -0.2666, 0.6435), (-0.4918, -0.09783, 1.805), (-0.7289, -0.145, 0.4828), (-0.5048, -0.1004, 1.638), (-0.5272, -0.1049, 1.448), (-0.558, -0.111, 1.242), (-0.5955, -0.1185, 1.033), (-0.638, -0.1269, 0.83), (-0.6832, -0.1359, 0.6435), (0.4918, -0.09783, 1.805), (0.7289, -0.145, 0.4828), (0.5048, -0.1004, 1.638), (0.5272, -0.1049, 1.448), (0.558, -0.111, 1.242), (0.5955, -0.1185, 1.033), (0.638, -0.1269, 0.83), (0.6832, -0.1359, 0.6435), (-0.4633, -0.1919, 1.805), (-0.6866, -0.2844, 0.4828), (-0.4755, -0.197, 1.638), (-0.4966, -0.2057, 1.448), (-0.5256, -0.2177, 1.242), (-0.561, -0.2324, 1.033), (-0.601, -0.2489, 0.83), (-0.6436, -0.2666, 0.6435), (0.4874, 0.09696, 2.405), (0.5369, 0.1068, 2.2), (0.4308, 0.08569, 2.342), (0.4203, 0.0836, 2.28), (0.4575, 0.09101, 2.23), (-0.3514, -0.3514, 2.405), (-0.3871, -0.3871, 2.2), (-0.3106, -0.3106, 2.342), (-0.303, -0.303, 2.28), (-0.3299, -0.3299, 2.23), (0.4592, 0.1902, 2.405), (0.5057, 0.2095, 2.2), (0.4058, 0.1681, 2.342), (0.3959, 0.164, 2.28), (0.431, 0.1785, 2.23), (-0.2761, -0.4132, 2.405), (-0.3041, -0.4551, 2.2), (-0.244, -0.3652, 2.342), (-0.2381, -0.3563, 2.28), (-0.2592, -0.3879, 2.23), (0.4132, 0.2761, 2.405), (0.4551, 0.3041, 2.2), (0.3652, 0.244, 2.342), (0.3563, 0.2381, 2.28), (0.3879, 0.2592, 2.23), (-0.1902, -0.4592, 2.405), (-0.2095, -0.5057, 2.2), (-0.1681, -0.4058, 2.342), (-0.164, -0.3959, 2.28), (-0.1785, -0.431, 2.23), (-0.09696, 0.4874, 2.405), (-0.1068, 0.5369, 2.2), (-0.08569, 0.4308, 2.342), (-0.0836, 0.4203, 2.28), (-0.09101, 0.4575, 2.23), (0.3514, 0.3514, 2.405), (0.3871, 0.3871, 2.2), (0.3106, 0.3106, 2.342), (0.303, 0.303, 2.28), (0.3299, 0.3299, 2.23), (-0.09696, -0.4874, 2.405), (-0.1068, -0.5369, 2.2), (-0.08569, -0.4308, 2.342), (-0.0836, -0.4203, 2.28), (-0.09101, -0.4575, 2.23), (-0.1902, 0.4592, 2.405), (-0.2095, 0.5057, 2.2), (-0.1681, 0.4058, 2.342), (-0.164, 0.3959, 2.28), (-0.1785, 0.431, 2.23), (0.2761, 0.4132, 2.405), (0.3041, 0.4551, 2.2), (0.244, 0.3652, 2.342), (0.2381, 0.3563, 2.28), (0.2592, 0.3879, 2.23), (-7.833e-08, -0.497, 2.405), (-9.197e-08, -0.5474, 2.2), (-5.192e-08, -0.4392, 2.342), (-4.517e-08, -0.4285, 2.28), (-5.891e-08, -0.4665, 2.23), (-0.2761, 0.4132, 2.405), (-0.3041, 0.4551, 2.2), (-0.244, 0.3652, 2.342), (-0.2381, 0.3563, 2.28), (-0.2592, 0.3879, 2.23), (0.1902, 0.4592, 2.405), (0.2095, 0.5057, 2.2), (0.1681, 0.4058, 2.342), (0.164, 0.3959, 2.28), (0.1785, 0.431, 2.23), (0.09696, -0.4874, 2.405), (0.1068, -0.5369, 2.2), (0.08569, -0.4308, 2.342), (0.0836, -0.4203, 2.28), (0.09101, -0.4575, 2.23), (-0.3514, 0.3514, 2.405), (-0.3871, 0.3871, 2.2), (-0.3106, 0.3106, 2.342), (-0.303, 0.303, 2.28), (-0.3299, 0.3299, 2.23), (0.09696, 0.4874, 2.405), (0.1068, 0.5369, 2.2), (0.08569, 0.4308, 2.342), (0.0836, 0.4203, 2.28), (0.09101, 0.4575, 2.23), (0.1902, -0.4592, 2.405), (0.2095, -0.5057, 2.2), (0.1681, -0.4058, 2.342), (0.164, -0.3959, 2.28), (0.1785, -0.431, 2.23), (-0.4132, 0.2761, 2.405), (-0.4551, 0.3041, 2.2), (-0.3652, 0.244, 2.342), (-0.3563, 0.2381, 2.28), (-0.3879, 0.2592, 2.23), (0.2761, -0.4132, 2.405), (0.3041, -0.4551, 2.2), (0.244, -0.3652, 2.342), (0.2381, -0.3563, 2.28), (0.2592, -0.3879, 2.23), (-0.4592, 0.1902, 2.405), (-0.5057, 0.2095, 2.2), (-0.4058, 0.1681, 2.342), (-0.3959, 0.164, 2.28), (-0.431, 0.1785, 2.23), (0.3514, -0.3514, 2.405), (0.3871, -0.3871, 2.2), (0.3106, -0.3106, 2.342), (0.303, -0.303, 2.28), (0.3299, -0.3299, 2.23), (-0.4874, 0.09696, 2.405), (-0.5369, 0.1068, 2.2), (-0.4308, 0.08569, 2.342), (-0.4203, 0.0836, 2.28), (-0.4575, 0.09101, 2.23), (0.4132, -0.2761, 2.405), (0.4551, -0.3041, 2.2), (0.3652, -0.244, 2.342), (0.3563, -0.2381, 2.28), (0.3879, -0.2592, 2.23), (-0.497, 8.006e-07, 2.405), (-0.5474, 8.4e-07, 2.2), (-0.4392, 7.632e-07, 2.342), (-0.4285, 7.586e-07, 2.28), (-0.4665, 7.846e-07, 2.23), (0.4592, -0.1902, 2.405), (0.5057, -0.2095, 2.2), (0.4058, -0.1681, 2.342), (0.3959, -0.164, 2.28), (0.431, -0.1785, 2.23), (-0.4874, -0.09696, 2.405), (-0.5369, -0.1068, 2.2), (-0.4308, -0.08569, 2.342), (-0.4203, -0.0836, 2.28), (-0.4575, -0.09101, 2.23), (0.4874, -0.09696, 2.405), (0.5369, -0.1068, 2.2), (0.4308, -0.08569, 2.342), (0.4203, -0.0836, 2.28), (0.4575, -0.09101, 2.23), (-0.4592, -0.1902, 2.405), (-0.5057, -0.2095, 2.2), (-0.4058, -0.1681, 2.342), (-0.3959, -0.164, 2.28), (-0.431, -0.1785, 2.23), (0.5474, 3.528e-07, 2.2), (0.497, 3.582e-07, 2.405), (0.4665, 3.693e-07, 2.23), (0.4285, 3.767e-07, 2.28), (0.4392, 3.723e-07, 2.342), (-0.4551, -0.3041, 2.2), (-0.4132, -0.2761, 2.405), (-0.3879, -0.2592, 2.23), (-0.3563, -0.2381, 2.28), (-0.3652, -0.244, 2.342), (8.639e-08, 0.5474, 2.2), (8.361e-08, 0.497, 2.405), (9.313e-08, 0.4665, 2.23), (9.499e-08, 0.4285, 2.28), (9.127e-08, 0.4392, 2.342), (-0.06603, 0.3319, 3.699), (-0.007159, 0.03599, 3.772), (-0.06075, 0.3054, 3.712), (-0.05468, 0.2749, 3.724), (-0.04801, 0.2414, 3.736), (-0.04094, 0.2058, 3.746), (-0.03368, 0.1693, 3.755), (-0.02646, 0.133, 3.762), (-0.01949, 0.09801, 3.768), (-0.013, 0.06533, 3.771), (-3.446e-08, 0.0367, 3.772), (9.238e-08, 0.3385, 3.699), (-9.924e-09, 0.06661, 3.771), (1.337e-08, 0.09993, 3.768), (3.478e-08, 0.1356, 3.762), (5.354e-08, 0.1726, 3.755), (6.918e-08, 0.2098, 3.746), (8.12e-08, 0.2461, 3.736), (8.917e-08, 0.2803, 3.724), (9.296e-08, 0.3114, 3.712), (-0.1295, 0.3127, 3.699), (-0.01404, 0.0339, 3.772), (-0.1192, 0.2877, 3.712), (-0.1073, 0.2589, 3.724), (-0.09417, 0.2274, 3.736), (-0.0803, 0.1939, 3.746), (-0.06607, 0.1595, 3.755), (-0.05191, 0.1253, 3.762), (-0.03824, 0.09232, 3.768), (-0.02549, 0.06154, 3.771), (-0.188, 0.2814, 3.699), (-0.02039, 0.03051, 3.772), (-0.173, 0.2589, 3.712), (-0.1557, 0.233, 3.724), (-0.1367, 0.2046, 3.736), (-0.1166, 0.1745, 3.746), (-0.09592, 0.1436, 3.755), (-0.07535, 0.1128, 3.762), (-0.05552, 0.08309, 3.768), (-0.03701, 0.05539, 3.771), (-0.2393, 0.2393, 3.699), (-0.02595, 0.02595, 3.772), (-0.2202, 0.2202, 3.712), (-0.1982, 0.1982, 3.724), (-0.174, 0.174, 3.736), (-0.1484, 0.1484, 3.746), (-0.1221, 0.1221, 3.755), (-0.09591, 0.09591, 3.762), (-0.07066, 0.07066, 3.768), (-0.0471, 0.0471, 3.771), (-0.2814, 0.188, 3.699), (-0.03051, 0.02039, 3.772), (-0.2589, 0.173, 3.712), (-0.233, 0.1557, 3.724), (-0.2046, 0.1367, 3.736), (-0.1745, 0.1166, 3.746), (-0.1436, 0.09592, 3.755), (-0.1128, 0.07536, 3.762), (-0.08309, 0.05552, 3.768), (-0.05539, 0.03701, 3.771), (-0.3127, 0.1295, 3.699), (-0.0339, 0.01404, 3.772), (-0.2877, 0.1192, 3.712), (-0.2589, 0.1073, 3.724), (-0.2274, 0.09417, 3.736), (-0.1939, 0.0803, 3.746), (-0.1595, 0.06607, 3.755), (-0.1253, 0.05191, 3.762), (-0.09232, 0.03824, 3.768), (-0.06154, 0.02549, 3.771), (-0.3319, 0.06603, 3.699), (-0.03599, 0.00716, 3.772), (-0.3054, 0.06075, 3.712), (-0.2749, 0.05468, 3.724), (-0.2414, 0.04801, 3.736), (-0.2058, 0.04094, 3.746), (-0.1693, 0.03368, 3.755), (-0.133, 0.02646, 3.762), (-0.09801, 0.0195, 3.768), (-0.06533, 0.013, 3.771), (-0.3385, 6.866e-07, 3.699), (-0.0367, 4.042e-07, 3.772), (-0.3114, 6.674e-07, 3.712), (-0.2803, 6.43e-07, 3.724), (-0.2461, 6.143e-07, 3.736), (-0.2098, 5.82e-07, 3.746), (-0.1726, 5.472e-07, 3.755), (-0.1356, 5.109e-07, 3.762), (-0.09993, 4.742e-07, 3.768), (-0.06661, 4.383e-07, 3.771), (-0.3319, -0.06603, 3.699), (-0.03599, -0.007159, 3.772), (-0.3054, -0.06075, 3.712), (-0.2749, -0.05468, 3.724), (-0.2414, -0.04801, 3.736), (-0.2058, -0.04094, 3.746), (-0.1693, -0.03368, 3.755), (-0.133, -0.02646, 3.762), (-0.09801, -0.01949, 3.768), (-0.06533, -0.01299, 3.771), (-0.3127, -0.1295, 3.699), (-0.0339, -0.01404, 3.772), (-0.2877, -0.1192, 3.712), (-0.2589, -0.1073, 3.724), (-0.2274, -0.09417, 3.736), (-0.1939, -0.0803, 3.746), (-0.1595, -0.06607, 3.755), (-0.1253, -0.0519, 3.762), (-0.09232, -0.03824, 3.768), (-0.06154, -0.02549, 3.771), (-0.2814, -0.188, 3.699), (-0.03051, -0.02039, 3.772), (-0.2589, -0.173, 3.712), (-0.233, -0.1557, 3.724), (-0.2046, -0.1367, 3.736), (-0.1745, -0.1166, 3.746), (-0.1436, -0.09592, 3.755), (-0.1128, -0.07535, 3.762), (-0.08309, -0.05552, 3.768), (-0.05539, -0.03701, 3.771), (-0.2393, -0.2393, 3.699), (-0.02595, -0.02595, 3.772), (-0.2202, -0.2202, 3.712), (-0.1982, -0.1982, 3.724), (-0.174, -0.174, 3.736), (-0.1484, -0.1484, 3.746), (-0.1221, -0.1221, 3.755), (-0.09591, -0.09591, 3.762), (-0.07066, -0.07066, 3.768), (-0.0471, -0.0471, 3.771), (-0.188, -0.2814, 3.699), (-0.02039, -0.03051, 3.772), (-0.173, -0.2589, 3.712), (-0.1557, -0.233, 3.724), (-0.1367, -0.2046, 3.736), (-0.1166, -0.1745, 3.746), (-0.09592, -0.1436, 3.755), (-0.07535, -0.1128, 3.762), (-0.05552, -0.08309, 3.768), (-0.03701, -0.05539, 3.771), (-0.1295, -0.3127, 3.699), (-0.01404, -0.0339, 3.772), (-0.1192, -0.2877, 3.712), (-0.1073, -0.2589, 3.724), (-0.09417, -0.2274, 3.736), (-0.0803, -0.1939, 3.746), (-0.06607, -0.1595, 3.755), (-0.05191, -0.1253, 3.762), (-0.03824, -0.09232, 3.768), (-0.02549, -0.06154, 3.771), (-0.06603, -0.3319, 3.699), (-0.007159, -0.03599, 3.772), (-0.06075, -0.3054, 3.712), (-0.05468, -0.2749, 3.724), (-0.04801, -0.2414, 3.736), (-0.04094, -0.2058, 3.746), (-0.03368, -0.1693, 3.755), (-0.02646, -0.133, 3.762), (-0.01949, -0.09801, 3.768), (-0.013, -0.06533, 3.771), (-1.79e-08, -0.3385, 3.699), (1.397e-07, -0.0367, 3.772), (-5.668e-09, -0.3114, 3.712), (9.095e-09, -0.2803, 3.724), (2.593e-08, -0.2461, 3.736), (4.435e-08, -0.2098, 3.746), (6.378e-08, -0.1726, 3.755), (8.362e-08, -0.1356, 3.762), (1.033e-07, -0.09993, 3.768), (1.222e-07, -0.06661, 3.771), (0.06603, -0.3319, 3.699), (0.007159, -0.03599, 3.772), (0.06075, -0.3054, 3.712), (0.05468, -0.2749, 3.724), (0.04801, -0.2414, 3.736), (0.04094, -0.2058, 3.746), (0.03368, -0.1693, 3.755), (0.02646, -0.133, 3.762), (0.0195, -0.09801, 3.768), (0.013, -0.06533, 3.771), (0.1295, -0.3127, 3.699), (0.01404, -0.0339, 3.772), (0.1192, -0.2877, 3.712), (0.1073, -0.2589, 3.724), (0.09417, -0.2274, 3.736), (0.0803, -0.1939, 3.746), (0.06607, -0.1595, 3.755), (0.05191, -0.1253, 3.762), (0.03824, -0.09232, 3.768), (0.02549, -0.06154, 3.771), (0.188, -0.2814, 3.699), (0.02039, -0.03051, 3.772), (0.173, -0.2589, 3.712), (0.1557, -0.233, 3.724), (0.1367, -0.2046, 3.736), (0.1166, -0.1745, 3.746), (0.09592, -0.1436, 3.755), (0.07536, -0.1128, 3.762), (0.05552, -0.08309, 3.768), (0.03701, -0.05539, 3.771), (0.2393, -0.2393, 3.699), (0.02595, -0.02595, 3.772), (0.2202, -0.2202, 3.712), (0.1982, -0.1982, 3.724), (0.174, -0.174, 3.736), (0.1484, -0.1484, 3.746), (0.1221, -0.1221, 3.755), (0.09591, -0.09591, 3.762), (0.07066, -0.07066, 3.768), (0.0471, -0.0471, 3.771), (0.2814, -0.188, 3.699), (0.03051, -0.02039, 3.772), (0.2589, -0.173, 3.712), (0.233, -0.1557, 3.724), (0.2046, -0.1367, 3.736), (0.1745, -0.1166, 3.746), (0.1436, -0.09592, 3.755), (0.1128, -0.07535, 3.762), (0.08309, -0.05552, 3.768), (0.05539, -0.03701, 3.771), (0.3127, -0.1295, 3.699), (0.0339, -0.01404, 3.772), (0.2877, -0.1192, 3.712), (0.2589, -0.1073, 3.724), (0.2274, -0.09417, 3.736), (0.1939, -0.0803, 3.746), (0.1595, -0.06607, 3.755), (0.1253, -0.05191, 3.762), (0.09232, -0.03824, 3.768), (0.06154, -0.02549, 3.771), (0.3319, -0.06603, 3.699), (0.03599, -0.007159, 3.772), (0.3054, -0.06075, 3.712), (0.2749, -0.05468, 3.724), (0.2414, -0.04801, 3.736), (0.2058, -0.04094, 3.746), (0.1693, -0.03368, 3.755), (0.133, -0.02646, 3.762), (0.09801, -0.01949, 3.768), (0.06533, -0.013, 3.771), (0.3385, 3.853e-07, 3.699), (0.0367, 4.172e-07, 3.772), (0.3114, 3.909e-07, 3.712), (0.2803, 3.963e-07, 3.724), (0.2461, 4.014e-07, 3.736), (0.2098, 4.06e-07, 3.746), (0.1726, 4.099e-07, 3.755), (0.1356, 4.131e-07, 3.762), (0.09993, 4.154e-07, 3.768), (0.06661, 4.168e-07, 3.771), (0.3319, 0.06603, 3.699), (0.03599, 0.00716, 3.772), (0.3054, 0.06075, 3.712), (0.2749, 0.05468, 3.724), (0.2414, 0.04801, 3.736), (0.2058, 0.04094, 3.746), (0.1693, 0.03368, 3.755), (0.133, 0.02646, 3.762), (0.09801, 0.0195, 3.768), (0.06533, 0.013, 3.771), (0.3127, 0.1295, 3.699), (0.0339, 0.01404, 3.772), (0.2877, 0.1192, 3.712), (0.2589, 0.1073, 3.724), (0.2274, 0.09417, 3.736), (0.1939, 0.0803, 3.746), (0.1595, 0.06607, 3.755), (0.1253, 0.05191, 3.762), (0.09232, 0.03824, 3.768), (0.06154, 0.02549, 3.771), (0.2814, 0.188, 3.699), (0.03051, 0.02039, 3.772), (0.2589, 0.173, 3.712), (0.233, 0.1557, 3.724), (0.2046, 0.1367, 3.736), (0.1745, 0.1166, 3.746), (0.1436, 0.09592, 3.755), (0.1128, 0.07536, 3.762), (0.08309, 0.05552, 3.768), (0.05539, 0.03701, 3.771), (0.2393, 0.2393, 3.699), (0.02595, 0.02595, 3.772), (0.2202, 0.2202, 3.712), (0.1982, 0.1982, 3.724), (0.174, 0.174, 3.736), (0.1484, 0.1484, 3.746), (0.1221, 0.1221, 3.755), (0.09591, 0.09591, 3.762), (0.07066, 0.07066, 3.768), (0.0471, 0.0471, 3.771), (0.188, 0.2814, 3.699), (0.02039, 0.03051, 3.772), (0.173, 0.2589, 3.712), (0.1557, 0.233, 3.724), (0.1367, 0.2046, 3.736), (0.1166, 0.1745, 3.746), (0.09592, 0.1436, 3.755), (0.07536, 0.1128, 3.762), (0.05552, 0.08309, 3.768), (0.03701, 0.05539, 3.771), (0.1295, 0.3127, 3.699), (0.01404, 0.0339, 3.772), (0.1192, 0.2877, 3.712), (0.1073, 0.2589, 3.724), (0.09417, 0.2274, 3.736), (0.0803, 0.1939, 3.746), (0.06607, 0.1595, 3.755), (0.05191, 0.1253, 3.762), (0.03824, 0.09232, 3.768), (0.02549, 0.06154, 3.771), (0.06603, 0.3319, 3.699), (0.007159, 0.03599, 3.772), (0.06075, 0.3054, 3.712), (0.05468, 0.2749, 3.724), (0.04801, 0.2414, 3.736), (0.04094, 0.2058, 3.746), (0.03368, 0.1693, 3.755), (0.02646, 0.133, 3.762), (0.0195, 0.09801, 3.768), (0.013, 0.06533, 3.771)], [], [(288, 4, 72, 328), (133, 455, 449, 128), (148, 473, 467, 143), (298, 14, 9, 293), (6, 144, 139, 7), (143, 467, 461, 138), (153, 479, 473, 148), (303, 19, 14, 298), (5, 149, 144, 6), (466, 304, 299, 460), (158, 485, 479, 153), (308, 24, 19, 303), (3, 154, 149, 5), (472, 309, 304, 466), (163, 491, 485, 158), (313, 29, 24, 308), (2, 159, 154, 3), (478, 314, 309, 472), (284, 634, 491, 163), (318, 34, 29, 313), (1, 164, 159, 2), (484, 319, 314, 478), (168, 497, 503, 173), (323, 39, 34, 318), (0, 283, 164, 1), (490, 324, 319, 484), (173, 503, 509, 178), (444, 95, 39, 323), (11, 169, 174, 12), (635, 443, 324, 490), (138, 461, 455, 133), (864, 877, 1249, 1393), (7, 139, 134, 8), (0, 1, 2, 3, 5, 6, 7, 8, 10, 11, 12, 13, 15, 16, 17, 18, 20, 21, 22, 23, 25, 26, 27, 28, 30, 31, 32, 33, 35, 36, 37, 38), (127, 71, 40, 111), (126, 70, 71, 127), (125, 69, 70, 126), (124, 68, 69, 125), (123, 67, 68, 124), (122, 66, 67, 123), (121, 65, 66, 122), (120, 64, 65, 121), (119, 63, 64, 120), (118, 62, 63, 119), (117, 61, 62, 118), (116, 60, 61, 117), (115, 59, 60, 116), (114, 58, 59, 115), (113, 57, 58, 114), (96, 56, 57, 113), (97, 55, 56, 96), (98, 54, 55, 97), (99, 53, 54, 98), (100, 52, 53, 99), (101, 51, 52, 100), (102, 50, 51, 101), (103, 49, 50, 102), (104, 48, 49, 103), (105, 47, 48, 104), (106, 46, 47, 105), (107, 45, 46, 106), (108, 44, 45, 107), (109, 43, 44, 108), (110, 42, 43, 109), (112, 41, 42, 110), (111, 40, 41, 112), (8, 134, 129, 10), (448, 289, 329, 496), (128, 449, 497, 168), (293, 9, 4, 288), (496, 329, 334, 502), (12, 174, 179, 13), (328, 72, 73, 333), (178, 509, 515, 183), (502, 334, 339, 508), (13, 179, 184, 15), (333, 73, 74, 338), (183, 515, 521, 188), (508, 339, 344, 514), (15, 184, 189, 16), (338, 74, 75, 343), (188, 521, 527, 193), (514, 344, 349, 520), (16, 189, 194, 17), (343, 75, 76, 348), (193, 527, 533, 198), (520, 349, 354, 526), (17, 194, 199, 18), (348, 76, 77, 353), (198, 533, 539, 203), (526, 354, 359, 532), (18, 199, 204, 20), (353, 77, 78, 358), (538, 364, 369, 544), (532, 359, 364, 538), (544, 369, 374, 550), (358, 78, 79, 363), (203, 539, 545, 208), (21, 209, 214, 22), (20, 204, 209, 21), (363, 79, 80, 368), (368, 80, 81, 373), (550, 374, 379, 556), (22, 214, 219, 23), (373, 81, 82, 378), (208, 545, 551, 213), (556, 379, 384, 562), (23, 219, 224, 25), (378, 82, 83, 383), (213, 551, 557, 218), (562, 384, 389, 568), (25, 224, 229, 26), (383, 83, 84, 388), (218, 557, 563, 223), (568, 389, 394, 574), (26, 229, 234, 27), (388, 84, 85, 393), (223, 563, 569, 228), (574, 394, 399, 580), (27, 234, 239, 28), (393, 85, 86, 398), (228, 569, 575, 233), (580, 399, 404, 586), (28, 239, 244, 30), (398, 86, 87, 403), (233, 575, 581, 238), (586, 404, 409, 592), (30, 244, 249, 31), (403, 87, 88, 408), (238, 581, 587, 243), (592, 409, 414, 598), (31, 249, 254, 32), (408, 88, 89, 413), (243, 587, 593, 248), (598, 414, 419, 604), (32, 254, 259, 33), (413, 89, 90, 418), (248, 593, 599, 253), (604, 419, 424, 610), (33, 259, 264, 35), (418, 90, 91, 423), (253, 599, 605, 258), (610, 424, 429, 616), (35, 264, 269, 36), (423, 91, 92, 428), (258, 605, 611, 263), (616, 429, 434, 622), (36, 269, 274, 37), (428, 92, 93, 433), (263, 611, 617, 268), (622, 434, 439, 628), (37, 274, 279, 38), (433, 93, 94, 438), (268, 617, 623, 273), (628, 439, 443, 635), (38, 279, 283, 0), (438, 94, 95, 444), (273, 623, 629, 278), (278, 629, 634, 284), (95, 111, 112, 39), (39, 112, 110, 34), (34, 110, 109, 29), (29, 109, 108, 24), (24, 108, 107, 19), (19, 107, 106, 14), (14, 106, 105, 9), (9, 105, 104, 4), (4, 104, 103, 72), (72, 103, 102, 73), (73, 102, 101, 74), (74, 101, 100, 75), (75, 100, 99, 76), (76, 99, 98, 77), (77, 98, 97, 78), (78, 97, 96, 79), (79, 96, 113, 80), (80, 113, 114, 81), (81, 114, 115, 82), (82, 115, 116, 83), (83, 116, 117, 84), (84, 117, 118, 85), (85, 118, 119, 86), (86, 119, 120, 87), (87, 120, 121, 88), (88, 121, 122, 89), (89, 122, 123, 90), (90, 123, 124, 91), (91, 124, 125, 92), (92, 125, 126, 93), (93, 126, 127, 94), (94, 127, 111, 95), (284, 163, 165, 287), (287, 165, 166, 286), (286, 166, 167, 285), (285, 167, 164, 283), (163, 158, 160, 165), (165, 160, 161, 166), (166, 161, 162, 167), (167, 162, 159, 164), (158, 153, 155, 160), (160, 155, 156, 161), (161, 156, 157, 162), (162, 157, 154, 159), (153, 148, 150, 155), (155, 150, 151, 156), (156, 151, 152, 157), (157, 152, 149, 154), (148, 143, 145, 150), (150, 145, 146, 151), (151, 146, 147, 152), (152, 147, 144, 149), (143, 138, 140, 145), (145, 140, 141, 146), (146, 141, 142, 147), (147, 142, 139, 144), (138, 133, 135, 140), (140, 135, 136, 141), (141, 136, 137, 142), (142, 137, 134, 139), (133, 128, 130, 135), (135, 130, 131, 136), (136, 131, 132, 137), (137, 132, 129, 134), (128, 168, 170, 130), (130, 170, 171, 131), (131, 171, 172, 132), (132, 172, 169, 129), (168, 173, 175, 170), (170, 175, 176, 171), (171, 176, 177, 172), (172, 177, 174, 169), (173, 178, 180, 175), (175, 180, 181, 176), (176, 181, 182, 177), (177, 182, 179, 174), (178, 183, 185, 180), (180, 185, 186, 181), (181, 186, 187, 182), (182, 187, 184, 179), (183, 188, 190, 185), (185, 190, 191, 186), (186, 191, 192, 187), (187, 192, 189, 184), (188, 193, 195, 190), (190, 195, 196, 191), (191, 196, 197, 192), (192, 197, 194, 189), (193, 198, 200, 195), (195, 200, 201, 196), (196, 201, 202, 197), (197, 202, 199, 194), (198, 203, 205, 200), (200, 205, 206, 201), (201, 206, 207, 202), (202, 207, 204, 199), (203, 208, 210, 205), (205, 210, 211, 206), (206, 211, 212, 207), (207, 212, 209, 204), (208, 213, 215, 210), (210, 215, 216, 211), (211, 216, 217, 212), (212, 217, 214, 209), (213, 218, 220, 215), (215, 220, 221, 216), (216, 221, 222, 217), (217, 222, 219, 214), (218, 223, 225, 220), (220, 225, 226, 221), (221, 226, 227, 222), (222, 227, 224, 219), (223, 228, 230, 225), (225, 230, 231, 226), (226, 231, 232, 227), (227, 232, 229, 224), (228, 233, 235, 230), (230, 235, 236, 231), (231, 236, 237, 232), (232, 237, 234, 229), (233, 238, 240, 235), (235, 240, 241, 236), (236, 241, 242, 237), (237, 242, 239, 234), (238, 243, 245, 240), (240, 245, 246, 241), (241, 246, 247, 242), (242, 247, 244, 239), (243, 248, 250, 245), (245, 250, 251, 246), (246, 251, 252, 247), (247, 252, 249, 244), (248, 253, 255, 250), (250, 255, 256, 251), (251, 256, 257, 252), (252, 257, 254, 249), (253, 258, 260, 255), (255, 260, 261, 256), (256, 261, 262, 257), (257, 262, 259, 254), (258, 263, 265, 260), (260, 265, 266, 261), (261, 266, 267, 262), (262, 267, 264, 259), (263, 268, 270, 265), (265, 270, 271, 266), (266, 271, 272, 267), (267, 272, 269, 264), (268, 273, 275, 270), (270, 275, 276, 271), (271, 276, 277, 272), (272, 277, 274, 269), (273, 278, 280, 275), (275, 280, 281, 276), (276, 281, 282, 277), (277, 282, 279, 274), (278, 284, 287, 280), (280, 287, 286, 281), (281, 286, 285, 282), (282, 285, 283, 279), (10, 129, 169, 11), (444, 323, 325, 447), (447, 325, 326, 446), (446, 326, 327, 445), (445, 327, 324, 443), (323, 318, 320, 325), (325, 320, 321, 326), (326, 321, 322, 327), (327, 322, 319, 324), (318, 313, 315, 320), (320, 315, 316, 321), (321, 316, 317, 322), (322, 317, 314, 319), (313, 308, 310, 315), (315, 310, 311, 316), (316, 311, 312, 317), (317, 312, 309, 314), (308, 303, 305, 310), (310, 305, 306, 311), (311, 306, 307, 312), (312, 307, 304, 309), (303, 298, 300, 305), (305, 300, 301, 306), (306, 301, 302, 307), (307, 302, 299, 304), (298, 293, 295, 300), (300, 295, 296, 301), (301, 296, 297, 302), (302, 297, 294, 299), (293, 288, 290, 295), (295, 290, 291, 296), (296, 291, 292, 297), (297, 292, 289, 294), (288, 328, 330, 290), (290, 330, 331, 291), (291, 331, 332, 292), (292, 332, 329, 289), (328, 333, 335, 330), (330, 335, 336, 331), (331, 336, 337, 332), (332, 337, 334, 329), (333, 338, 340, 335), (335, 340, 341, 336), (336, 341, 342, 337), (337, 342, 339, 334), (338, 343, 345, 340), (340, 345, 346, 341), (341, 346, 347, 342), (342, 347, 344, 339), (343, 348, 350, 345), (345, 350, 351, 346), (346, 351, 352, 347), (347, 352, 349, 344), (348, 353, 355, 350), (350, 355, 356, 351), (351, 356, 357, 352), (352, 357, 354, 349), (353, 358, 360, 355), (355, 360, 361, 356), (356, 361, 362, 357), (357, 362, 359, 354), (358, 363, 365, 360), (360, 365, 366, 361), (361, 366, 367, 362), (362, 367, 364, 359), (363, 368, 370, 365), (365, 370, 371, 366), (366, 371, 372, 367), (367, 372, 369, 364), (368, 373, 375, 370), (370, 375, 376, 371), (371, 376, 377, 372), (372, 377, 374, 369), (373, 378, 380, 375), (375, 380, 381, 376), (376, 381, 382, 377), (377, 382, 379, 374), (378, 383, 385, 380), (380, 385, 386, 381), (381, 386, 387, 382), (382, 387, 384, 379), (383, 388, 390, 385), (385, 390, 391, 386), (386, 391, 392, 387), (387, 392, 389, 384), (388, 393, 395, 390), (390, 395, 396, 391), (391, 396, 397, 392), (392, 397, 394, 389), (393, 398, 400, 395), (395, 400, 401, 396), (396, 401, 402, 397), (397, 402, 399, 394), (398, 403, 405, 400), (400, 405, 406, 401), (401, 406, 407, 402), (402, 407, 404, 399), (403, 408, 410, 405), (405, 410, 411, 406), (406, 411, 412, 407), (407, 412, 409, 404), (408, 413, 415, 410), (410, 415, 416, 411), (411, 416, 417, 412), (412, 417, 414, 409), (413, 418, 420, 415), (415, 420, 421, 416), (416, 421, 422, 417), (417, 422, 419, 414), (418, 423, 425, 420), (420, 425, 426, 421), (421, 426, 427, 422), (422, 427, 424, 419), (423, 428, 430, 425), (425, 430, 431, 426), (426, 431, 432, 427), (427, 432, 429, 424), (428, 433, 435, 430), (430, 435, 436, 431), (431, 436, 437, 432), (432, 437, 434, 429), (433, 438, 440, 435), (435, 440, 441, 436), (436, 441, 442, 437), (437, 442, 439, 434), (438, 444, 447, 440), (440, 447, 446, 441), (441, 446, 445, 442), (442, 445, 443, 439), (460, 299, 294, 454), (635, 490, 492, 639), (639, 492, 493, 638), (638, 493, 494, 637), (637, 494, 495, 636), (636, 495, 491, 634), (490, 484, 486, 492), (492, 486, 487, 493), (493, 487, 488, 494), (494, 488, 489, 495), (495, 489, 485, 491), (484, 478, 480, 486), (486, 480, 481, 487), (487, 481, 482, 488), (488, 482, 483, 489), (489, 483, 479, 485), (478, 472, 474, 480), (480, 474, 475, 481), (481, 475, 476, 482), (482, 476, 477, 483), (483, 477, 473, 479), (472, 466, 468, 474), (474, 468, 469, 475), (475, 469, 470, 476), (476, 470, 471, 477), (477, 471, 467, 473), (466, 460, 462, 468), (468, 462, 463, 469), (469, 463, 464, 470), (470, 464, 465, 471), (471, 465, 461, 467), (460, 454, 456, 462), (462, 456, 457, 463), (463, 457, 458, 464), (464, 458, 459, 465), (465, 459, 455, 461), (454, 448, 450, 456), (456, 450, 451, 457), (457, 451, 452, 458), (458, 452, 453, 459), (459, 453, 449, 455), (448, 496, 498, 450), (450, 498, 499, 451), (451, 499, 500, 452), (452, 500, 501, 453), (453, 501, 497, 449), (496, 502, 504, 498), (498, 504, 505, 499), (499, 505, 506, 500), (500, 506, 507, 501), (501, 507, 503, 497), (502, 508, 510, 504), (504, 510, 511, 505), (505, 511, 512, 506), (506, 512, 513, 507), (507, 513, 509, 503), (508, 514, 516, 510), (510, 516, 517, 511), (511, 517, 518, 512), (512, 518, 519, 513), (513, 519, 515, 509), (514, 520, 522, 516), (516, 522, 523, 517), (517, 523, 524, 518), (518, 524, 525, 519), (519, 525, 521, 515), (520, 526, 528, 522), (522, 528, 529, 523), (523, 529, 530, 524), (524, 530, 531, 525), (525, 531, 527, 521), (526, 532, 534, 528), (528, 534, 535, 529), (529, 535, 536, 530), (530, 536, 537, 531), (531, 537, 533, 527), (532, 538, 540, 534), (534, 540, 541, 535), (535, 541, 542, 536), (536, 542, 543, 537), (537, 543, 539, 533), (538, 544, 546, 540), (540, 546, 547, 541), (541, 547, 548, 542), (542, 548, 549, 543), (543, 549, 545, 539), (544, 550, 552, 546), (546, 552, 553, 547), (547, 553, 554, 548), (548, 554, 555, 549), (549, 555, 551, 545), (550, 556, 558, 552), (552, 558, 559, 553), (553, 559, 560, 554), (554, 560, 561, 555), (555, 561, 557, 551), (556, 562, 564, 558), (558, 564, 565, 559), (559, 565, 566, 560), (560, 566, 567, 561), (561, 567, 563, 557), (562, 568, 570, 564), (564, 570, 571, 565), (565, 571, 572, 566), (566, 572, 573, 567), (567, 573, 569, 563), (568, 574, 576, 570), (570, 576, 577, 571), (571, 577, 578, 572), (572, 578, 579, 573), (573, 579, 575, 569), (574, 580, 582, 576), (576, 582, 583, 577), (577, 583, 584, 578), (578, 584, 585, 579), (579, 585, 581, 575), (580, 586, 588, 582), (582, 588, 589, 583), (583, 589, 590, 584), (584, 590, 591, 585), (585, 591, 587, 581), (586, 592, 594, 588), (588, 594, 595, 589), (589, 595, 596, 590), (590, 596, 597, 591), (591, 597, 593, 587), (592, 598, 600, 594), (594, 600, 601, 595), (595, 601, 602, 596), (596, 602, 603, 597), (597, 603, 599, 593), (598, 604, 606, 600), (600, 606, 607, 601), (601, 607, 608, 602), (602, 608, 609, 603), (603, 609, 605, 599), (604, 610, 612, 606), (606, 612, 613, 607), (607, 613, 614, 608), (608, 614, 615, 609), (609, 615, 611, 605), (610, 616, 618, 612), (612, 618, 619, 613), (613, 619, 620, 614), (614, 620, 621, 615), (615, 621, 617, 611), (616, 622, 624, 618), (618, 624, 625, 619), (619, 625, 626, 620), (620, 626, 627, 621), (621, 627, 623, 617), (622, 628, 630, 624), (624, 630, 631, 625), (625, 631, 632, 626), (626, 632, 633, 627), (627, 633, 629, 623), (628, 635, 639, 630), (630, 639, 638, 631), (631, 638, 637, 632), (632, 637, 636, 633), (633, 636, 634, 629), (454, 294, 289, 448), (708, 726, 1428, 1408), (868, 881, 1254, 1398), (881, 889, 1264, 1254), (885, 893, 1269, 1259), (889, 897, 1274, 1264), (893, 905, 1284, 1269), (872, 901, 1279, 1403), (897, 909, 1289, 1274), (901, 913, 1294, 1279), (905, 917, 1299, 1284), (909, 921, 1304, 1289), (913, 925, 1309, 1294), (917, 929, 1314, 1299), (921, 933, 1319, 1304), (925, 937, 1324, 1309), (929, 941, 1329, 1314), (933, 945, 1334, 1319), (937, 949, 1339, 1324), (941, 872, 1403, 1329), (945, 953, 1344, 1334), (949, 957, 1349, 1339), (953, 961, 1354, 1344), (957, 965, 1359, 1349), (961, 969, 1364, 1354), (965, 973, 1369, 1359), (969, 977, 1374, 1364), (973, 981, 1379, 1369), (977, 985, 1384, 1374), (981, 989, 1389, 1379), (985, 864, 1393, 1384), (989, 868, 1398, 1389), (1240, 1017, 670, 668), (1232, 1001, 669, 667), (1224, 1240, 668, 666), (1216, 1232, 667, 665), (1208, 1224, 666, 664), (1200, 1216, 665, 663), (1192, 1208, 664, 662), (1184, 1200, 663, 661), (1176, 1192, 662, 660), (1168, 1184, 661, 659), (1160, 1176, 660, 658), (1152, 1168, 659, 657), (1144, 1065, 671, 656), (1136, 1160, 658, 655), (1128, 1152, 657, 654), (1120, 1144, 656, 653), (1112, 1136, 655, 652), (1104, 1128, 654, 651), (1096, 1120, 653, 650), (1088, 1112, 652, 649), (1080, 1104, 651, 648), (1072, 1096, 650, 647), (1056, 1088, 649, 646), (1048, 1080, 648, 645), (1040, 1072, 647, 644), (1065, 1056, 646, 671), (1032, 1048, 645, 643), (1024, 1040, 644, 642), (1008, 1032, 643, 641), (992, 1024, 642, 640), (1017, 1008, 641, 670), (1001, 992, 640, 669), (46, 45, 1041, 1025), (61, 60, 1009, 1016), (63, 62, 1241, 1225), (50, 49, 1233, 1217), (64, 63, 1225, 1209), (51, 50, 1217, 1201), (65, 64, 1209, 1193), (52, 51, 1201, 1185), (66, 65, 1193, 1177), (53, 52, 1185, 1169), (67, 66, 1177, 1161), (44, 43, 1097, 1073), (54, 53, 1169, 1153), (68, 67, 1161, 1137), (55, 54, 1153, 1129), (42, 41, 1145, 1121), (69, 68, 1137, 1113), (56, 55, 1129, 1105), (43, 42, 1121, 1097), (70, 69, 1113, 1089), (57, 56, 1105, 1081), (41, 40, 1064, 1145), (40, 71, 1057, 1064), (58, 57, 1081, 1049), (71, 70, 1089, 1057), (45, 44, 1073, 1041), (59, 58, 1049, 1033), (62, 61, 1016, 1241), (49, 48, 1000, 1233), (60, 59, 1033, 1009), (47, 46, 1025, 993), (1399, 1253, 679, 852), (1394, 1248, 673, 846), (666, 668, 988, 980), (665, 667, 984, 976), (664, 666, 980, 972), (663, 665, 976, 968), (662, 664, 972, 964), (661, 663, 968, 960), (660, 662, 964, 956), (659, 661, 960, 952), (658, 660, 956, 948), (657, 659, 952, 944), (1404, 1278, 709, 858), (655, 658, 948, 936), (654, 657, 944, 932), (653, 656, 940, 928), (652, 655, 936, 924), (651, 654, 932, 920), (650, 653, 928, 916), (649, 652, 924, 912), (648, 651, 920, 908), (647, 650, 916, 904), (646, 649, 912, 900), (645, 648, 908, 896), (644, 647, 904, 892), (1248, 1258, 685, 673), (643, 645, 896, 888), (642, 644, 892, 884), (641, 643, 888, 880), (640, 642, 884, 876), (656, 671, 873, 940), (668, 670, 869, 988), (1383, 1394, 846, 835), (1388, 1399, 852, 841), (1253, 1263, 691, 679), (1258, 1268, 697, 685), (1263, 1273, 703, 691), (1268, 1283, 715, 697), (1328, 1404, 858, 769), (1273, 1288, 721, 703), (1278, 1293, 727, 709), (1283, 1298, 733, 715), (1288, 1303, 739, 721), (1293, 1308, 745, 727), (1298, 1313, 751, 733), (1303, 1318, 757, 739), (1308, 1323, 763, 745), (1313, 1328, 769, 751), (1318, 1333, 775, 757), (1323, 1338, 781, 763), (1333, 1343, 787, 775), (671, 646, 900, 873), (1338, 1348, 793, 781), (1343, 1353, 799, 787), (1348, 1358, 805, 793), (1353, 1363, 811, 799), (1358, 1368, 817, 805), (1363, 1373, 823, 811), (1368, 1378, 829, 817), (1373, 1383, 835, 823), (1378, 1388, 841, 829), (669, 640, 876, 865), (670, 641, 880, 869), (853, 678, 1528, 1518), (847, 672, 1658, 1648), (840, 853, 1518, 1508), (834, 847, 1648, 1638), (828, 840, 1508, 1498), (822, 834, 1638, 1628), (816, 828, 1498, 1488), (810, 822, 1628, 1618), (804, 816, 1488, 1478), (798, 810, 1618, 1608), (792, 804, 1478, 1468), (786, 798, 1608, 1598), (726, 744, 1438, 1428), (780, 792, 1468, 1458), (774, 786, 1598, 1588), (762, 780, 1458, 1448), (756, 774, 1588, 1578), (750, 768, 1718, 1708), (744, 762, 1448, 1438), (738, 756, 1578, 1568), (732, 750, 1708, 1698), (768, 859, 1419, 1718), (720, 738, 1568, 1558), (1409, 1429, 1439, 1449, 1459, 1469, 1479, 1489, 1499, 1509, 1519, 1529, 1539, 1549, 1559, 1569, 1579, 1589, 1599, 1609, 1619, 1629, 1639, 1649, 1659, 1669, 1679, 1689, 1699, 1709, 1719, 1418), (714, 732, 1698, 1688), (702, 720, 1558, 1548), (696, 714, 1688, 1678), (690, 702, 1548, 1538), (678, 690, 1538, 1528), (672, 684, 1668, 1658), (853, 840, 842, 857), (857, 842, 843, 856), (856, 843, 844, 855), (855, 844, 845, 854), (854, 845, 841, 852), (847, 834, 836, 851), (851, 836, 837, 850), (850, 837, 838, 849), (849, 838, 839, 848), (848, 839, 835, 846), (840, 828, 830, 842), (842, 830, 831, 843), (843, 831, 832, 844), (844, 832, 833, 845), (845, 833, 829, 841), (834, 822, 824, 836), (836, 824, 825, 837), (837, 825, 826, 838), (838, 826, 827, 839), (839, 827, 823, 835), (828, 816, 818, 830), (830, 818, 819, 831), (831, 819, 820, 832), (832, 820, 821, 833), (833, 821, 817, 829), (822, 810, 812, 824), (824, 812, 813, 825), (825, 813, 814, 826), (826, 814, 815, 827), (827, 815, 811, 823), (816, 804, 806, 818), (818, 806, 807, 819), (819, 807, 808, 820), (820, 808, 809, 821), (821, 809, 805, 817), (810, 798, 800, 812), (812, 800, 801, 813), (813, 801, 802, 814), (814, 802, 803, 815), (815, 803, 799, 811), (804, 792, 794, 806), (806, 794, 795, 807), (807, 795, 796, 808), (808, 796, 797, 809), (809, 797, 793, 805), (798, 786, 788, 800), (800, 788, 789, 801), (801, 789, 790, 802), (802, 790, 791, 803), (803, 791, 787, 799), (792, 780, 782, 794), (794, 782, 783, 795), (795, 783, 784, 796), (796, 784, 785, 797), (797, 785, 781, 793), (786, 774, 776, 788), (788, 776, 777, 789), (789, 777, 778, 790), (790, 778, 779, 791), (791, 779, 775, 787), (859, 768, 770, 863), (863, 770, 771, 862), (862, 771, 772, 861), (861, 772, 773, 860), (860, 773, 769, 858), (780, 762, 764, 782), (782, 764, 765, 783), (783, 765, 766, 784), (784, 766, 767, 785), (785, 767, 763, 781), (774, 756, 758, 776), (776, 758, 759, 777), (777, 759, 760, 778), (778, 760, 761, 779), (779, 761, 757, 775), (768, 750, 752, 770), (770, 752, 753, 771), (771, 753, 754, 772), (772, 754, 755, 773), (773, 755, 751, 769), (762, 744, 746, 764), (764, 746, 747, 765), (765, 747, 748, 766), (766, 748, 749, 767), (767, 749, 745, 763), (756, 738, 740, 758), (758, 740, 741, 759), (759, 741, 742, 760), (760, 742, 743, 761), (761, 743, 739, 757), (750, 732, 734, 752), (752, 734, 735, 753), (753, 735, 736, 754), (754, 736, 737, 755), (755, 737, 733, 751), (744, 726, 728, 746), (746, 728, 729, 747), (747, 729, 730, 748), (748, 730, 731, 749), (749, 731, 727, 745), (738, 720, 722, 740), (740, 722, 723, 741), (741, 723, 724, 742), (742, 724, 725, 743), (743, 725, 721, 739), (732, 714, 716, 734), (734, 716, 717, 735), (735, 717, 718, 736), (736, 718, 719, 737), (737, 719, 715, 733), (726, 708, 710, 728), (728, 710, 711, 729), (729, 711, 712, 730), (730, 712, 713, 731), (731, 713, 709, 727), (720, 702, 704, 722), (722, 704, 705, 723), (723, 705, 706, 724), (724, 706, 707, 725), (725, 707, 703, 721), (714, 696, 698, 716), (716, 698, 699, 717), (717, 699, 700, 718), (718, 700, 701, 719), (719, 701, 697, 715), (708, 859, 863, 710), (710, 863, 862, 711), (711, 862, 861, 712), (712, 861, 860, 713), (713, 860, 858, 709), (702, 690, 692, 704), (704, 692, 693, 705), (705, 693, 694, 706), (706, 694, 695, 707), (707, 695, 691, 703), (696, 684, 686, 698), (698, 686, 687, 699), (699, 687, 688, 700), (700, 688, 689, 701), (701, 689, 685, 697), (690, 678, 680, 692), (692, 680, 681, 693), (693, 681, 682, 694), (694, 682, 683, 695), (695, 683, 679, 691), (684, 672, 674, 686), (686, 674, 675, 687), (687, 675, 676, 688), (688, 676, 677, 689), (689, 677, 673, 685), (678, 853, 857, 680), (680, 857, 856, 681), (681, 856, 855, 682), (682, 855, 854, 683), (683, 854, 852, 679), (672, 847, 851, 674), (674, 851, 850, 675), (675, 850, 849, 676), (676, 849, 848, 677), (677, 848, 846, 673), (684, 696, 1678, 1668), (877, 864, 866, 879), (879, 866, 867, 878), (878, 867, 865, 876), (881, 868, 870, 883), (883, 870, 871, 882), (882, 871, 869, 880), (885, 877, 879, 887), (887, 879, 878, 886), (886, 878, 876, 884), (889, 881, 883, 891), (891, 883, 882, 890), (890, 882, 880, 888), (893, 885, 887, 895), (895, 887, 886, 894), (894, 886, 884, 892), (897, 889, 891, 899), (899, 891, 890, 898), (898, 890, 888, 896), (901, 872, 874, 903), (903, 874, 875, 902), (902, 875, 873, 900), (905, 893, 895, 907), (907, 895, 894, 906), (906, 894, 892, 904), (909, 897, 899, 911), (911, 899, 898, 910), (910, 898, 896, 908), (913, 901, 903, 915), (915, 903, 902, 914), (914, 902, 900, 912), (917, 905, 907, 919), (919, 907, 906, 918), (918, 906, 904, 916), (921, 909, 911, 923), (923, 911, 910, 922), (922, 910, 908, 920), (925, 913, 915, 927), (927, 915, 914, 926), (926, 914, 912, 924), (929, 917, 919, 931), (931, 919, 918, 930), (930, 918, 916, 928), (933, 921, 923, 935), (935, 923, 922, 934), (934, 922, 920, 932), (937, 925, 927, 939), (939, 927, 926, 938), (938, 926, 924, 936), (941, 929, 931, 943), (943, 931, 930, 942), (942, 930, 928, 940), (945, 933, 935, 947), (947, 935, 934, 946), (946, 934, 932, 944), (949, 937, 939, 951), (951, 939, 938, 950), (950, 938, 936, 948), (872, 941, 943, 874), (874, 943, 942, 875), (875, 942, 940, 873), (953, 945, 947, 955), (955, 947, 946, 954), (954, 946, 944, 952), (957, 949, 951, 959), (959, 951, 950, 958), (958, 950, 948, 956), (961, 953, 955, 963), (963, 955, 954, 962), (962, 954, 952, 960), (965, 957, 959, 967), (967, 959, 958, 966), (966, 958, 956, 964), (969, 961, 963, 971), (971, 963, 962, 970), (970, 962, 960, 968), (973, 965, 967, 975), (975, 967, 966, 974), (974, 966, 964, 972), (977, 969, 971, 979), (979, 971, 970, 978), (978, 970, 968, 976), (981, 973, 975, 983), (983, 975, 974, 982), (982, 974, 972, 980), (985, 977, 979, 987), (987, 979, 978, 986), (986, 978, 976, 984), (989, 981, 983, 991), (991, 983, 982, 990), (990, 982, 980, 988), (864, 985, 987, 866), (866, 987, 986, 867), (867, 986, 984, 865), (868, 989, 991, 870), (870, 991, 990, 871), (871, 990, 988, 869), (667, 669, 865, 984), (1017, 1240, 1242, 1023), (1023, 1242, 1243, 1022), (1022, 1243, 1244, 1021), (1021, 1244, 1245, 1020), (1020, 1245, 1246, 1019), (1019, 1246, 1247, 1018), (1018, 1247, 1241, 1016), (1001, 1232, 1234, 1007), (1007, 1234, 1235, 1006), (1006, 1235, 1236, 1005), (1005, 1236, 1237, 1004), (1004, 1237, 1238, 1003), (1003, 1238, 1239, 1002), (1002, 1239, 1233, 1000), (1240, 1224, 1226, 1242), (1242, 1226, 1227, 1243), (1243, 1227, 1228, 1244), (1244, 1228, 1229, 1245), (1245, 1229, 1230, 1246), (1246, 1230, 1231, 1247), (1247, 1231, 1225, 1241), (1232, 1216, 1218, 1234), (1234, 1218, 1219, 1235), (1235, 1219, 1220, 1236), (1236, 1220, 1221, 1237), (1237, 1221, 1222, 1238), (1238, 1222, 1223, 1239), (1239, 1223, 1217, 1233), (1224, 1208, 1210, 1226), (1226, 1210, 1211, 1227), (1227, 1211, 1212, 1228), (1228, 1212, 1213, 1229), (1229, 1213, 1214, 1230), (1230, 1214, 1215, 1231), (1231, 1215, 1209, 1225), (1216, 1200, 1202, 1218), (1218, 1202, 1203, 1219), (1219, 1203, 1204, 1220), (1220, 1204, 1205, 1221), (1221, 1205, 1206, 1222), (1222, 1206, 1207, 1223), (1223, 1207, 1201, 1217), (1208, 1192, 1194, 1210), (1210, 1194, 1195, 1211), (1211, 1195, 1196, 1212), (1212, 1196, 1197, 1213), (1213, 1197, 1198, 1214), (1214, 1198, 1199, 1215), (1215, 1199, 1193, 1209), (1200, 1184, 1186, 1202), (1202, 1186, 1187, 1203), (1203, 1187, 1188, 1204), (1204, 1188, 1189, 1205), (1205, 1189, 1190, 1206), (1206, 1190, 1191, 1207), (1207, 1191, 1185, 1201), (1192, 1176, 1178, 1194), (1194, 1178, 1179, 1195), (1195, 1179, 1180, 1196), (1196, 1180, 1181, 1197), (1197, 1181, 1182, 1198), (1198, 1182, 1183, 1199), (1199, 1183, 1177, 1193), (1184, 1168, 1170, 1186), (1186, 1170, 1171, 1187), (1187, 1171, 1172, 1188), (1188, 1172, 1173, 1189), (1189, 1173, 1174, 1190), (1190, 1174, 1175, 1191), (1191, 1175, 1169, 1185), (1176, 1160, 1162, 1178), (1178, 1162, 1163, 1179), (1179, 1163, 1164, 1180), (1180, 1164, 1165, 1181), (1181, 1165, 1166, 1182), (1182, 1166, 1167, 1183), (1183, 1167, 1161, 1177), (1168, 1152, 1154, 1170), (1170, 1154, 1155, 1171), (1171, 1155, 1156, 1172), (1172, 1156, 1157, 1173), (1173, 1157, 1158, 1174), (1174, 1158, 1159, 1175), (1175, 1159, 1153, 1169), (1065, 1144, 1146, 1071), (1071, 1146, 1147, 1070), (1070, 1147, 1148, 1069), (1069, 1148, 1149, 1068), (1068, 1149, 1150, 1067), (1067, 1150, 1151, 1066), (1066, 1151, 1145, 1064), (1160, 1136, 1138, 1162), (1162, 1138, 1139, 1163), (1163, 1139, 1140, 1164), (1164, 1140, 1141, 1165), (1165, 1141, 1142, 1166), (1166, 1142, 1143, 1167), (1167, 1143, 1137, 1161), (1152, 1128, 1130, 1154), (1154, 1130, 1131, 1155), (1155, 1131, 1132, 1156), (1156, 1132, 1133, 1157), (1157, 1133, 1134, 1158), (1158, 1134, 1135, 1159), (1159, 1135, 1129, 1153), (1144, 1120, 1122, 1146), (1146, 1122, 1123, 1147), (1147, 1123, 1124, 1148), (1148, 1124, 1125, 1149), (1149, 1125, 1126, 1150), (1150, 1126, 1127, 1151), (1151, 1127, 1121, 1145), (1136, 1112, 1114, 1138), (1138, 1114, 1115, 1139), (1139, 1115, 1116, 1140), (1140, 1116, 1117, 1141), (1141, 1117, 1118, 1142), (1142, 1118, 1119, 1143), (1143, 1119, 1113, 1137), (1128, 1104, 1106, 1130), (1130, 1106, 1107, 1131), (1131, 1107, 1108, 1132), (1132, 1108, 1109, 1133), (1133, 1109, 1110, 1134), (1134, 1110, 1111, 1135), (1135, 1111, 1105, 1129), (1120, 1096, 1098, 1122), (1122, 1098, 1099, 1123), (1123, 1099, 1100, 1124), (1124, 1100, 1101, 1125), (1125, 1101, 1102, 1126), (1126, 1102, 1103, 1127), (1127, 1103, 1097, 1121), (1112, 1088, 1090, 1114), (1114, 1090, 1091, 1115), (1115, 1091, 1092, 1116), (1116, 1092, 1093, 1117), (1117, 1093, 1094, 1118), (1118, 1094, 1095, 1119), (1119, 1095, 1089, 1113), (1104, 1080, 1082, 1106), (1106, 1082, 1083, 1107), (1107, 1083, 1084, 1108), (1108, 1084, 1085, 1109), (1109, 1085, 1086, 1110), (1110, 1086, 1087, 1111), (1111, 1087, 1081, 1105), (1096, 1072, 1074, 1098), (1098, 1074, 1075, 1099), (1099, 1075, 1076, 1100), (1100, 1076, 1077, 1101), (1101, 1077, 1078, 1102), (1102, 1078, 1079, 1103), (1103, 1079, 1073, 1097), (1088, 1056, 1058, 1090), (1090, 1058, 1059, 1091), (1091, 1059, 1060, 1092), (1092, 1060, 1061, 1093), (1093, 1061, 1062, 1094), (1094, 1062, 1063, 1095), (1095, 1063, 1057, 1089), (1080, 1048, 1050, 1082), (1082, 1050, 1051, 1083), (1083, 1051, 1052, 1084), (1084, 1052, 1053, 1085), (1085, 1053, 1054, 1086), (1086, 1054, 1055, 1087), (1087, 1055, 1049, 1081), (1072, 1040, 1042, 1074), (1074, 1042, 1043, 1075), (1075, 1043, 1044, 1076), (1076, 1044, 1045, 1077), (1077, 1045, 1046, 1078), (1078, 1046, 1047, 1079), (1079, 1047, 1041, 1073), (1056, 1065, 1071, 1058), (1058, 1071, 1070, 1059), (1059, 1070, 1069, 1060), (1060, 1069, 1068, 1061), (1061, 1068, 1067, 1062), (1062, 1067, 1066, 1063), (1063, 1066, 1064, 1057), (1048, 1032, 1034, 1050), (1050, 1034, 1035, 1051), (1051, 1035, 1036, 1052), (1052, 1036, 1037, 1053), (1053, 1037, 1038, 1054), (1054, 1038, 1039, 1055), (1055, 1039, 1033, 1049), (1040, 1024, 1026, 1042), (1042, 1026, 1027, 1043), (1043, 1027, 1028, 1044), (1044, 1028, 1029, 1045), (1045, 1029, 1030, 1046), (1046, 1030, 1031, 1047), (1047, 1031, 1025, 1041), (1032, 1008, 1010, 1034), (1034, 1010, 1011, 1035), (1035, 1011, 1012, 1036), (1036, 1012, 1013, 1037), (1037, 1013, 1014, 1038), (1038, 1014, 1015, 1039), (1039, 1015, 1009, 1033), (1024, 992, 994, 1026), (1026, 994, 995, 1027), (1027, 995, 996, 1028), (1028, 996, 997, 1029), (1029, 997, 998, 1030), (1030, 998, 999, 1031), (1031, 999, 993, 1025), (1008, 1017, 1023, 1010), (1010, 1023, 1022, 1011), (1011, 1022, 1021, 1012), (1012, 1021, 1020, 1013), (1013, 1020, 1019, 1014), (1014, 1019, 1018, 1015), (1015, 1018, 1016, 1009), (992, 1001, 1007, 994), (994, 1007, 1006, 995), (995, 1006, 1005, 996), (996, 1005, 1004, 997), (997, 1004, 1003, 998), (998, 1003, 1002, 999), (999, 1002, 1000, 993), (48, 47, 993, 1000), (1399, 1388, 1390, 1402), (1402, 1390, 1391, 1401), (1401, 1391, 1392, 1400), (1400, 1392, 1389, 1398), (1394, 1383, 1385, 1397), (1397, 1385, 1386, 1396), (1396, 1386, 1387, 1395), (1395, 1387, 1384, 1393), (1388, 1378, 1380, 1390), (1390, 1380, 1381, 1391), (1391, 1381, 1382, 1392), (1392, 1382, 1379, 1389), (1383, 1373, 1375, 1385), (1385, 1375, 1376, 1386), (1386, 1376, 1377, 1387), (1387, 1377, 1374, 1384), (1378, 1368, 1370, 1380), (1380, 1370, 1371, 1381), (1381, 1371, 1372, 1382), (1382, 1372, 1369, 1379), (1373, 1363, 1365, 1375), (1375, 1365, 1366, 1376), (1376, 1366, 1367, 1377), (1377, 1367, 1364, 1374), (1368, 1358, 1360, 1370), (1370, 1360, 1361, 1371), (1371, 1361, 1362, 1372), (1372, 1362, 1359, 1369), (1363, 1353, 1355, 1365), (1365, 1355, 1356, 1366), (1366, 1356, 1357, 1367), (1367, 1357, 1354, 1364), (1358, 1348, 1350, 1360), (1360, 1350, 1351, 1361), (1361, 1351, 1352, 1362), (1362, 1352, 1349, 1359), (1353, 1343, 1345, 1355), (1355, 1345, 1346, 1356), (1356, 1346, 1347, 1357), (1357, 1347, 1344, 1354), (1348, 1338, 1340, 1350), (1350, 1340, 1341, 1351), (1351, 1341, 1342, 1352), (1352, 1342, 1339, 1349), (1343, 1333, 1335, 1345), (1345, 1335, 1336, 1346), (1346, 1336, 1337, 1347), (1347, 1337, 1334, 1344), (1404, 1328, 1330, 1407), (1407, 1330, 1331, 1406), (1406, 1331, 1332, 1405), (1405, 1332, 1329, 1403), (1338, 1323, 1325, 1340), (1340, 1325, 1326, 1341), (1341, 1326, 1327, 1342), (1342, 1327, 1324, 1339), (1333, 1318, 1320, 1335), (1335, 1320, 1321, 1336), (1336, 1321, 1322, 1337), (1337, 1322, 1319, 1334), (1328, 1313, 1315, 1330), (1330, 1315, 1316, 1331), (1331, 1316, 1317, 1332), (1332, 1317, 1314, 1329), (1323, 1308, 1310, 1325), (1325, 1310, 1311, 1326), (1326, 1311, 1312, 1327), (1327, 1312, 1309, 1324), (1318, 1303, 1305, 1320), (1320, 1305, 1306, 1321), (1321, 1306, 1307, 1322), (1322, 1307, 1304, 1319), (1313, 1298, 1300, 1315), (1315, 1300, 1301, 1316), (1316, 1301, 1302, 1317), (1317, 1302, 1299, 1314), (1308, 1293, 1295, 1310), (1310, 1295, 1296, 1311), (1311, 1296, 1297, 1312), (1312, 1297, 1294, 1309), (1303, 1288, 1290, 1305), (1305, 1290, 1291, 1306), (1306, 1291, 1292, 1307), (1307, 1292, 1289, 1304), (1298, 1283, 1285, 1300), (1300, 1285, 1286, 1301), (1301, 1286, 1287, 1302), (1302, 1287, 1284, 1299), (1293, 1278, 1280, 1295), (1295, 1280, 1281, 1296), (1296, 1281, 1282, 1297), (1297, 1282, 1279, 1294), (1288, 1273, 1275, 1290), (1290, 1275, 1276, 1291), (1291, 1276, 1277, 1292), (1292, 1277, 1274, 1289), (1283, 1268, 1270, 1285), (1285, 1270, 1271, 1286), (1286, 1271, 1272, 1287), (1287, 1272, 1269, 1284), (1278, 1404, 1407, 1280), (1280, 1407, 1406, 1281), (1281, 1406, 1405, 1282), (1282, 1405, 1403, 1279), (1273, 1263, 1265, 1275), (1275, 1265, 1266, 1276), (1276, 1266, 1267, 1277), (1277, 1267, 1264, 1274), (1268, 1258, 1260, 1270), (1270, 1260, 1261, 1271), (1271, 1261, 1262, 1272), (1272, 1262, 1259, 1269), (1263, 1253, 1255, 1265), (1265, 1255, 1256, 1266), (1266, 1256, 1257, 1267), (1267, 1257, 1254, 1264), (1258, 1248, 1250, 1260), (1260, 1250, 1251, 1261), (1261, 1251, 1252, 1262), (1262, 1252, 1249, 1259), (1253, 1399, 1402, 1255), (1255, 1402, 1401, 1256), (1256, 1401, 1400, 1257), (1257, 1400, 1398, 1254), (1248, 1394, 1397, 1250), (1250, 1397, 1396, 1251), (1251, 1396, 1395, 1252), (1252, 1395, 1393, 1249), (877, 885, 1259, 1249), (1409, 1418, 1420, 1417), (1417, 1420, 1421, 1416), (1416, 1421, 1422, 1415), (1415, 1422, 1423, 1414), (1414, 1423, 1424, 1413), (1413, 1424, 1425, 1412), (1412, 1425, 1426, 1411), (1411, 1426, 1427, 1410), (1410, 1427, 1419, 1408), (1429, 1409, 1417, 1437), (1437, 1417, 1416, 1436), (1436, 1416, 1415, 1435), (1435, 1415, 1414, 1434), (1434, 1414, 1413, 1433), (1433, 1413, 1412, 1432), (1432, 1412, 1411, 1431), (1431, 1411, 1410, 1430), (1430, 1410, 1408, 1428), (1439, 1429, 1437, 1447), (1447, 1437, 1436, 1446), (1446, 1436, 1435, 1445), (1445, 1435, 1434, 1444), (1444, 1434, 1433, 1443), (1443, 1433, 1432, 1442), (1442, 1432, 1431, 1441), (1441, 1431, 1430, 1440), (1440, 1430, 1428, 1438), (1449, 1439, 1447, 1457), (1457, 1447, 1446, 1456), (1456, 1446, 1445, 1455), (1455, 1445, 1444, 1454), (1454, 1444, 1443, 1453), (1453, 1443, 1442, 1452), (1452, 1442, 1441, 1451), (1451, 1441, 1440, 1450), (1450, 1440, 1438, 1448), (1459, 1449, 1457, 1467), (1467, 1457, 1456, 1466), (1466, 1456, 1455, 1465), (1465, 1455, 1454, 1464), (1464, 1454, 1453, 1463), (1463, 1453, 1452, 1462), (1462, 1452, 1451, 1461), (1461, 1451, 1450, 1460), (1460, 1450, 1448, 1458), (1469, 1459, 1467, 1477), (1477, 1467, 1466, 1476), (1476, 1466, 1465, 1475), (1475, 1465, 1464, 1474), (1474, 1464, 1463, 1473), (1473, 1463, 1462, 1472), (1472, 1462, 1461, 1471), (1471, 1461, 1460, 1470), (1470, 1460, 1458, 1468), (1479, 1469, 1477, 1487), (1487, 1477, 1476, 1486), (1486, 1476, 1475, 1485), (1485, 1475, 1474, 1484), (1484, 1474, 1473, 1483), (1483, 1473, 1472, 1482), (1482, 1472, 1471, 1481), (1481, 1471, 1470, 1480), (1480, 1470, 1468, 1478), (1489, 1479, 1487, 1497), (1497, 1487, 1486, 1496), (1496, 1486, 1485, 1495), (1495, 1485, 1484, 1494), (1494, 1484, 1483, 1493), (1493, 1483, 1482, 1492), (1492, 1482, 1481, 1491), (1491, 1481, 1480, 1490), (1490, 1480, 1478, 1488), (1499, 1489, 1497, 1507), (1507, 1497, 1496, 1506), (1506, 1496, 1495, 1505), (1505, 1495, 1494, 1504), (1504, 1494, 1493, 1503), (1503, 1493, 1492, 1502), (1502, 1492, 1491, 1501), (1501, 1491, 1490, 1500), (1500, 1490, 1488, 1498), (1509, 1499, 1507, 1517), (1517, 1507, 1506, 1516), (1516, 1506, 1505, 1515), (1515, 1505, 1504, 1514), (1514, 1504, 1503, 1513), (1513, 1503, 1502, 1512), (1512, 1502, 1501, 1511), (1511, 1501, 1500, 1510), (1510, 1500, 1498, 1508), (1519, 1509, 1517, 1527), (1527, 1517, 1516, 1526), (1526, 1516, 1515, 1525), (1525, 1515, 1514, 1524), (1524, 1514, 1513, 1523), (1523, 1513, 1512, 1522), (1522, 1512, 1511, 1521), (1521, 1511, 1510, 1520), (1520, 1510, 1508, 1518), (1529, 1519, 1527, 1537), (1537, 1527, 1526, 1536), (1536, 1526, 1525, 1535), (1535, 1525, 1524, 1534), (1534, 1524, 1523, 1533), (1533, 1523, 1522, 1532), (1532, 1522, 1521, 1531), (1531, 1521, 1520, 1530), (1530, 1520, 1518, 1528), (1539, 1529, 1537, 1547), (1547, 1537, 1536, 1546), (1546, 1536, 1535, 1545), (1545, 1535, 1534, 1544), (1544, 1534, 1533, 1543), (1543, 1533, 1532, 1542), (1542, 1532, 1531, 1541), (1541, 1531, 1530, 1540), (1540, 1530, 1528, 1538), (1549, 1539, 1547, 1557), (1557, 1547, 1546, 1556), (1556, 1546, 1545, 1555), (1555, 1545, 1544, 1554), (1554, 1544, 1543, 1553), (1553, 1543, 1542, 1552), (1552, 1542, 1541, 1551), (1551, 1541, 1540, 1550), (1550, 1540, 1538, 1548), (1559, 1549, 1557, 1567), (1567, 1557, 1556, 1566), (1566, 1556, 1555, 1565), (1565, 1555, 1554, 1564), (1564, 1554, 1553, 1563), (1563, 1553, 1552, 1562), (1562, 1552, 1551, 1561), (1561, 1551, 1550, 1560), (1560, 1550, 1548, 1558), (1569, 1559, 1567, 1577), (1577, 1567, 1566, 1576), (1576, 1566, 1565, 1575), (1575, 1565, 1564, 1574), (1574, 1564, 1563, 1573), (1573, 1563, 1562, 1572), (1572, 1562, 1561, 1571), (1571, 1561, 1560, 1570), (1570, 1560, 1558, 1568), (1579, 1569, 1577, 1587), (1587, 1577, 1576, 1586), (1586, 1576, 1575, 1585), (1585, 1575, 1574, 1584), (1584, 1574, 1573, 1583), (1583, 1573, 1572, 1582), (1582, 1572, 1571, 1581), (1581, 1571, 1570, 1580), (1580, 1570, 1568, 1578), (1589, 1579, 1587, 1597), (1597, 1587, 1586, 1596), (1596, 1586, 1585, 1595), (1595, 1585, 1584, 1594), (1594, 1584, 1583, 1593), (1593, 1583, 1582, 1592), (1592, 1582, 1581, 1591), (1591, 1581, 1580, 1590), (1590, 1580, 1578, 1588), (1599, 1589, 1597, 1607), (1607, 1597, 1596, 1606), (1606, 1596, 1595, 1605), (1605, 1595, 1594, 1604), (1604, 1594, 1593, 1603), (1603, 1593, 1592, 1602), (1602, 1592, 1591, 1601), (1601, 1591, 1590, 1600), (1600, 1590, 1588, 1598), (1609, 1599, 1607, 1617), (1617, 1607, 1606, 1616), (1616, 1606, 1605, 1615), (1615, 1605, 1604, 1614), (1614, 1604, 1603, 1613), (1613, 1603, 1602, 1612), (1612, 1602, 1601, 1611), (1611, 1601, 1600, 1610), (1610, 1600, 1598, 1608), (1619, 1609, 1617, 1627), (1627, 1617, 1616, 1626), (1626, 1616, 1615, 1625), (1625, 1615, 1614, 1624), (1624, 1614, 1613, 1623), (1623, 1613, 1612, 1622), (1622, 1612, 1611, 1621), (1621, 1611, 1610, 1620), (1620, 1610, 1608, 1618), (1629, 1619, 1627, 1637), (1637, 1627, 1626, 1636), (1636, 1626, 1625, 1635), (1635, 1625, 1624, 1634), (1634, 1624, 1623, 1633), (1633, 1623, 1622, 1632), (1632, 1622, 1621, 1631), (1631, 1621, 1620, 1630), (1630, 1620, 1618, 1628), (1639, 1629, 1637, 1647), (1647, 1637, 1636, 1646), (1646, 1636, 1635, 1645), (1645, 1635, 1634, 1644), (1644, 1634, 1633, 1643), (1643, 1633, 1632, 1642), (1642, 1632, 1631, 1641), (1641, 1631, 1630, 1640), (1640, 1630, 1628, 1638), (1649, 1639, 1647, 1657), (1657, 1647, 1646, 1656), (1656, 1646, 1645, 1655), (1655, 1645, 1644, 1654), (1654, 1644, 1643, 1653), (1653, 1643, 1642, 1652), (1652, 1642, 1641, 1651), (1651, 1641, 1640, 1650), (1650, 1640, 1638, 1648), (1659, 1649, 1657, 1667), (1667, 1657, 1656, 1666), (1666, 1656, 1655, 1665), (1665, 1655, 1654, 1664), (1664, 1654, 1653, 1663), (1663, 1653, 1652, 1662), (1662, 1652, 1651, 1661), (1661, 1651, 1650, 1660), (1660, 1650, 1648, 1658), (1669, 1659, 1667, 1677), (1677, 1667, 1666, 1676), (1676, 1666, 1665, 1675), (1675, 1665, 1664, 1674), (1674, 1664, 1663, 1673), (1673, 1663, 1662, 1672), (1672, 1662, 1661, 1671), (1671, 1661, 1660, 1670), (1670, 1660, 1658, 1668), (1679, 1669, 1677, 1687), (1687, 1677, 1676, 1686), (1686, 1676, 1675, 1685), (1685, 1675, 1674, 1684), (1684, 1674, 1673, 1683), (1683, 1673, 1672, 1682), (1682, 1672, 1671, 1681), (1681, 1671, 1670, 1680), (1680, 1670, 1668, 1678), (1689, 1679, 1687, 1697), (1697, 1687, 1686, 1696), (1696, 1686, 1685, 1695), (1695, 1685, 1684, 1694), (1694, 1684, 1683, 1693), (1693, 1683, 1682, 1692), (1692, 1682, 1681, 1691), (1691, 1681, 1680, 1690), (1690, 1680, 1678, 1688), (1699, 1689, 1697, 1707), (1707, 1697, 1696, 1706), (1706, 1696, 1695, 1705), (1705, 1695, 1694, 1704), (1704, 1694, 1693, 1703), (1703, 1693, 1692, 1702), (1702, 1692, 1691, 1701), (1701, 1691, 1690, 1700), (1700, 1690, 1688, 1698), (1709, 1699, 1707, 1717), (1717, 1707, 1706, 1716), (1716, 1706, 1705, 1715), (1715, 1705, 1704, 1714), (1714, 1704, 1703, 1713), (1713, 1703, 1702, 1712), (1712, 1702, 1701, 1711), (1711, 1701, 1700, 1710), (1710, 1700, 1698, 1708), (1719, 1709, 1717, 1727), (1727, 1717, 1716, 1726), (1726, 1716, 1715, 1725), (1725, 1715, 1714, 1724), (1724, 1714, 1713, 1723), (1723, 1713, 1712, 1722), (1722, 1712, 1711, 1721), (1721, 1711, 1710, 1720), (1720, 1710, 1708, 1718), (1418, 1719, 1727, 1420), (1420, 1727, 1726, 1421), (1421, 1726, 1725, 1422), (1422, 1725, 1724, 1423), (1423, 1724, 1723, 1424), (1424, 1723, 1722, 1425), (1425, 1722, 1721, 1426), (1426, 1721, 1720, 1427), (1427, 1720, 1718, 1419), (859, 708, 1408, 1419)])
me_cylinder.polygons.foreach_set('use_smooth', [True] * 1698)
me_cylinder.use_remesh_preserve_volume = False
me_cylinder.use_remesh_preserve_attributes = False
me_cylinder.use_mirror_vertex_groups = False
me_cylinder.update()
me_grid = bpy.data.meshes.new('Grid')
me_grid.from_pydata([(-23.96, -23.97, -0.0006914), (-17.96, -23.97, -0.0006914), (-11.96, -23.97, -0.0006914), (-23.96, -17.97, -0.0006914), (-17.96, -17.97, -0.0006914), (-11.96, -17.97, -0.0006914), (-23.96, -11.97, -0.0006914), (-17.96, -11.97, -0.0006914), (-11.96, -11.97, -0.0006914), (-11.96, -23.97, -0.0006914), (-5.965, -23.97, -0.0006914), (0.03515, -23.97, -0.0006914), (-11.96, -17.97, -0.0006914), (-5.965, -17.97, -0.0006914), (0.03515, -17.97, -0.0006914), (-11.96, -11.97, -0.0006914), (-5.965, -11.97, -0.0006914), (0.03515, -11.97, -0.0006914), (0.03515, -23.97, -0.0006914), (6.035, -23.97, -0.0006914), (12.04, -23.97, -0.0006914), (0.03515, -17.97, -0.0006914), (6.035, -17.97, -0.0006914), (12.04, -17.97, -0.0006914), (0.03515, -11.97, -0.0006914), (6.035, -11.97, -0.0006914), (12.04, -11.97, -0.0006914), (12.04, -23.97, -0.0006914), (18.04, -23.97, -0.0006914), (24.04, -23.97, -0.0006914), (12.04, -17.97, -0.0006914), (18.04, -17.97, -0.0006914), (24.04, -17.97, -0.0006914), (12.04, -11.97, -0.0006914), (18.04, -11.97, -0.0006914), (24.04, -11.97, -0.0006914)], [], [(0, 1, 4, 3), (1, 2, 5, 4), (3, 4, 7, 6), (4, 5, 8, 7), (9, 10, 13, 12), (10, 11, 14, 13), (12, 13, 16, 15), (13, 14, 17, 16), (18, 19, 22, 21), (19, 20, 23, 22), (21, 22, 25, 24), (22, 23, 26, 25), (27, 28, 31, 30), (28, 29, 32, 31), (30, 31, 34, 33), (31, 32, 35, 34)])
me_grid.polygons.foreach_set('material_index', [0, 1, 1, 0, 0, 1, 1, 0, 0, 1, 1, 0, 0, 1, 1, 0])
me_grid.materials.append(mat_white_box)
me_grid.materials.append(mat_black_box)
me_grid.use_remesh_preserve_volume = False
me_grid.use_remesh_preserve_attributes = False
me_grid.use_mirror_vertex_groups = False
me_grid.update()

# ---- objects
ob_lamp = bpy.data.objects.new('Lamp', light_lamp)
ob_camera = bpy.data.objects.new('Camera', cam_camera)
ob_white_pawn = bpy.data.objects.new('white_pawn', me_cylinder)
ob_board = bpy.data.objects.new('board', me_grid)

# ---- transforms, parenting, visibility, modifiers, constraints
ob_lamp.location = (4.076, 1.005, 5.904)
ob_lamp.rotation_euler = (0.6503, 0.05522, 1.866)
ob_lamp.lock_rotations_4d = False
ob_lamp.empty_display_type = 'ARROWS'
ob_lamp.color = (0.0, 0.0, 0.0, 0.0)
ob_lamp.lineart.crease_threshold = 0.0
ob_camera.location = (7.481, -6.508, 5.344)
ob_camera.rotation_euler = (1.109, 0.0, 0.8149)
ob_camera.lock_rotations_4d = False
ob_camera.empty_display_type = 'ARROWS'
ob_camera.color = (0.0, 0.0, 0.0, 0.0)
ob_camera.display_type = 'WIRE'
ob_camera.lineart.crease_threshold = 0.0
ob_white_pawn.location = (0.5192, 0.0, 0.9976)
ob_white_pawn.lineart.crease_threshold = 0.0
ob_board.location = (0.0, 0.0, 0.0)
ob_board.lineart.crease_threshold = 0.0
_m = ob_board.modifiers.new('Array', 'ARRAY')
_m.count = 4
_m.constant_offset_displace = (0.0, 0.0, 0.0)
_m.relative_offset_displace = (0.0, 1.0, 0.0)

# ---- collection membership
col_collection_1.objects.link(ob_lamp)
col_collection_1.objects.link(ob_camera)
col_collection_1.objects.link(ob_white_pawn)
col_collection_1.objects.link(ob_board)

# ---- scene / render settings (as saved in the file)
scene.camera = ob_camera
scene.frame_start = 1; scene.frame_end = 250; scene.frame_set(1)
scene.render.engine = 'BLENDER_EEVEE_NEXT'
scene.render.resolution_percentage = 50
scene.render.dither_intensity = 0.0
scene.cycles.use_denoising = False
scene.cycles.samples = 128
scene.cycles.sampling_pattern = 'TABULATED_SOBOL'
scene.cycles.use_adaptive_sampling = False
scene.cycles.use_light_tree = False
scene.cycles.blur_glossy = 0.0
scene.cycles.sample_clamp_indirect = 0.0
scene.view_settings.view_transform = 'Standard'
bpy.context.view_layer.update()

